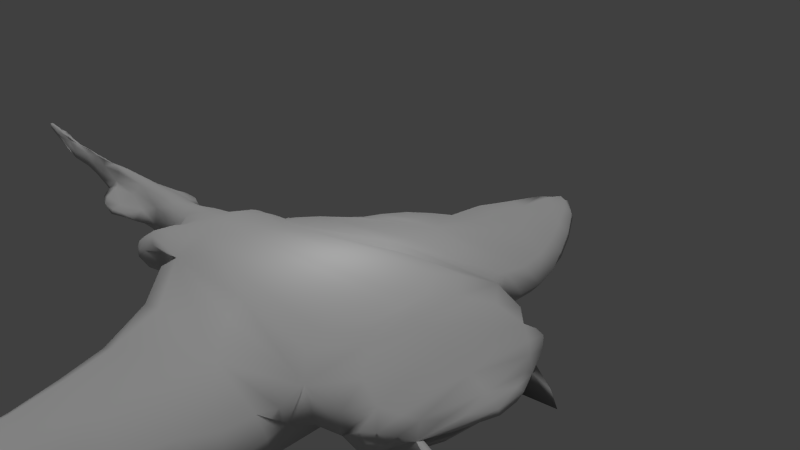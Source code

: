 # Source: manta.blend  (saved by Blender 2.70.0; exported with 4.5.12 LTS)
import bpy
from mathutils import Matrix  # noqa: F401  (used for matrix-valued properties, if any)

bpy.ops.wm.read_factory_settings(use_empty=True)
scene = bpy.context.scene
scene.name = 'Scene'

# ---- collections
col_collection_1 = bpy.data.collections.new('Collection 1'); scene.collection.children.link(col_collection_1)

# ---- materials (node trees are filled in below, after node groups)
mat_skin = bpy.data.materials.new('skin')
mat_skin.alpha_threshold = 0.0
mat_skin.use_transparent_shadow = False
mat_skin.diffuse_color = (0.6, 0.6, 0.6, 1.0)
mat_skin.specular_color = (0.9, 0.9, 0.9)
mat_skin.roughness = 0.5
mat_skin.specular_intensity = 0.0
mat_skin.line_color = (0.0, 0.0, 0.0, 1.0)

# ---- material node trees

# ---- world
world_world = bpy.data.worlds.new('World'); scene.world = world_world
world_world.color = (0.05088, 0.05088, 0.05088)
world_world.use_sun_shadow = False
world_world.sun_shadow_jitter_overblur = 0.0
world_world.cycles.sampling_method = 'MANUAL'
world_world.cycles.sample_map_resolution = 256

# ---- cameras
cam_camera = bpy.data.cameras.new('Camera')
cam_camera.clip_end = 100.0
cam_camera.lens = 35.0
cam_camera.sensor_width = 32.0
cam_camera.sensor_height = 18.0
cam_camera.ortho_scale = 7.314
cam_camera.dof.focus_distance = 0.0
cam_camera.dof.aperture_fstop = 128.0

# ---- lights
light_sun = bpy.data.lights.new('Sun', 'SUN')
light_sun.transmission_factor = 0.0
light_sun.angle = 0.1993
light_sun.energy = 1.0
light_sun.shadow_buffer_clip_start = 0.5
light_sun.shadow_soft_size = 0.1
light_sun.shadow_cascade_max_distance = 1000.0
light_sun.cycles.use_multiple_importance_sampling = False
light_lamp = bpy.data.lights.new('Lamp', 'POINT')
light_lamp.transmission_factor = 0.0
light_lamp.cutoff_distance = 30.0
light_lamp.energy = 100.0
light_lamp.shadow_buffer_clip_start = 1.001
light_lamp.shadow_soft_size = 0.1
light_lamp.shadow_maximum_resolution = 0.006
light_lamp.use_absolute_resolution = True
light_lamp.cycles.use_multiple_importance_sampling = False

# ---- meshes
me_ray = bpy.data.meshes.new('ray')
me_ray.from_pydata([(-0.4154, 1.001, -15.38), (-0.392, 0.8752, -15.54), (-0.4643, 0.8973, -15.72), (-0.4866, 1.005, -15.5), (-0.3413, 0.6896, -15.37), (-0.413, 0.6881, -15.52), (-0.4547, 0.6131, -15.31), (-0.5156, 0.7998, -15.48), (-0.5423, 0.9383, -15.31), (-0.5183, 0.3264, 11.1), (0.327, 0.302, 11.12), (0.3245, 0.4774, 11.49), (-0.7126, 0.5016, 11.34), (1.179, 0.3247, 11.13), (1.37, 0.4978, 11.42), (1.037, 0.6308, 11.62), (0.3262, 0.6398, 11.73), (-0.3812, 0.6325, 11.55), (12.75, -0.8386, 2.76), (13.03, -0.8133, 2.564), (13.42, -0.7139, 2.553), (13.1, -0.826, 2.729), (12.73, -0.6581, 2.984), (13.07, -0.5837, 2.333), (12.76, -0.429, 2.523), (13.17, -0.4692, 2.662), (12.94, -0.4255, 3.083), (13.23, -0.5764, 2.992), (12.98, -0.6066, 3.236), (13.24, -0.7035, 2.827), (12.87, -0.7729, 3.049), (-0.03131, 1.509, 0.803), (0.2517, 1.779, 4.663), (0.4557, 1.848, 5.331), (0.7157, 1.78, 4.317), (0.2721, 1.96, 7.21), (0.6759, 1.998, 7.364), (0.9878, 1.931, 6.386), (-12.5, -0.01841, 3.777), (-12.54, -0.2666, 3.74), (-12.74, -0.2629, 3.898), (-12.65, -0.0329, 3.909), (-12.46, -0.2875, 3.684), (-12.56, -0.4357, 3.926), (-12.52, -0.3957, 4.054), (-12.65, -0.3439, 4.097), (-12.64, -0.3024, 4.21), (-12.76, -0.185, 4.078), (-12.64, -0.02631, 4.126), (-2.486, -0.136, 8.439), (0.2287, -0.4635, 8.625), (0.2601, -0.3692, 9.123), (-2.045, -0.1411, 9.346), (2.915, -0.1855, 8.156), (2.576, -0.1315, 9.143), (2.668, -0.236, 9.705), (0.2963, -0.3263, 9.718), (-2.08, -0.2376, 9.904), (3.747, 0.8393, 8.702), (3.513, 0.5814, 9.464), (3.745, 1.496, 8.256), (3.471, 1.356, 9.419), (2.859, 1.402, 10.1), (3.458, 0.9753, 10.05), (3.408, 0.7952, 10.12), (3.433, 0.5676, 9.859), (3.307, 0.3193, 9.942), (3.279, 0.1386, 9.739), (2.191, 1.866, 8.852), (2.625, 1.734, 9.285), (0.1779, 1.937, 9.075), (1.642, 1.731, 9.587), (-3.228, 1.53, 8.685), (-3.254, 0.6332, 9.125), (-2.949, 0.543, 9.757), (-2.903, 1.27, 9.748), (-2.708, 0.1301, 9.99), (-2.722, 0.3201, 10.19), (-2.861, 0.5592, 10.11), (-2.813, 0.7985, 10.37), (-2.867, 0.9713, 10.31), (-2.285, 1.392, 10.31), (-0.5638, -0.2146, 10.69), (0.47, -0.2323, 10.71), (0.4962, -0.1214, 10.94), (-0.6856, -0.1351, 10.89), (1.463, -0.2127, 10.59), (1.632, -0.1319, 10.77), (1.362, -0.07119, 10.81), (0.4764, -0.03467, 10.96), (-0.4404, -0.07315, 10.9), (0.2868, 1.457, 10.33), (0.3231, 1.289, 10.68), (2.577, 1.217, 10.56), (-1.932, 1.236, 10.75), (-1.615, 1.095, 11.03), (0.343, 1.154, 10.98), (2.301, 1.068, 10.87), (-1.718, -0.04071, 10.56), (0.3672, -0.04422, 10.56), (0.3381, 0.1005, 10.75), (-1.194, 0.2189, 10.84), (2.252, -0.04194, 10.39), (1.693, 0.2151, 10.81), (2.873, 0.1924, 10.65), (2.284, 0.5589, 11.0), (2.98, 0.3317, 10.42), (2.805, 0.5216, 10.67), (3.047, 0.7066, 10.6), (2.921, 0.8496, 10.75), (1.797, 0.9212, 11.17), (1.227, 0.8912, 11.43), (1.371, 0.7413, 11.55), (0.3417, 1.051, 11.25), (-1.113, 0.9384, 11.22), (-0.5585, 0.8988, 11.41), (0.3323, 0.9455, 11.48), (-2.236, 0.8812, 10.96), (-1.779, 0.5742, 11.08), (-2.361, 0.7344, 10.84), (-2.107, 0.5442, 10.87), (-2.249, 0.3469, 10.65), (-2.156, 0.2017, 10.97), (-0.7082, 0.7452, 11.49), (-2.185, 1.044, -0.03653), (-2.66, 0.8523, -0.1733), (-4.022, 0.8035, 1.539), (-4.092, 1.234, 2.708), (-3.049, 0.3547, 0.2866), (-4.071, 0.3189, 1.64), (-5.788, 0.1145, 2.677), (-5.77, 0.591, 2.605), (-5.824, 1.034, 3.435), (-2.06, -0.8591, 0.6488), (-2.764, -0.6654, 3.106), (-4.269, -0.464, 3.845), (-4.08, -0.5126, 2.553), (-3.419, -0.6117, 4.689), (-4.576, -0.302, 5.625), (-6.036, -0.242, 5.824), (-5.926, -0.4718, 4.444), (-5.835, -0.6352, 3.407), (-3.738, 0.6464, 8.656), (-3.973, -0.144, 8.564), (-3.943, 1.241, 8.685), (-4.44, 1.147, 8.438), (-4.382, 0.6086, 8.781), (-4.379, 0.08754, 8.756), (-2.994, 1.368, 4.655), (-4.29, 1.453, 6.252), (-5.937, 1.177, 5.933), (-6.164, 1.007, 7.87), (-5.291, 0.99, 8.25), (1.444, 1.215, 0.2997), (0.7333, 1.342, -0.6264), (0.4095, 1.404, -0.3754), (0.703, 1.444, 0.8286), (0.0609, 1.472, -0.9146), (0.01502, 1.463, -0.4407), (-2.272, 1.5, 4.242), (-1.713, 1.355, 0.8292), (-2.464, 1.711, 7.64), (-1.922, 1.895, 7.356), (-1.734, 1.68, 4.126), (-1.487, 1.506, 1.675), (-1.75, 1.775, 9.101), (-1.46, 1.91, 8.724), (0.1661, 2.021, 8.634), (0.1763, 2.059, 8.369), (-1.123, 2.017, 8.418), (2.948, 1.358, 4.506), (2.828, 1.628, 5.495), (2.933, 1.815, 7.693), (2.121, 1.636, 4.312), (2.303, 1.902, 7.218), (-0.9526, 1.759, 4.05), (-0.8803, 1.506, 0.8903), (-1.104, 1.982, 7.158), (-0.491, 1.938, 6.44), (-0.2456, 1.795, 4.342), (-0.6008, 2.05, 8.191), (0.2293, 2.046, 8.17), (-0.1265, 1.998, 7.383), (1.344, 1.698, 3.948), (1.546, 1.967, 7.037), (0.06844, 1.848, 5.331), (3.199, 1.445, 4.134), (2.385, 0.975, 0.7915), (4.112, 1.288, 7.741), (4.615, 1.305, 7.703), (4.002, 1.238, 4.056), (3.009, 1.015, 0.3961), (4.215, 0.6383, 8.004), (4.056, 0.3342, 7.799), (4.749, 0.148, 7.781), (4.808, 0.7289, 8.269), (2.648, -0.3762, 5.652), (3.532, -0.05768, 6.181), (2.669, -0.4843, 4.04), (3.129, -0.1375, 4.069), (4.02, -0.1888, 4.289), (4.446, -0.1802, 6.284), (2.801, -0.7843, 0.6478), (2.956, -0.4161, -0.02206), (3.584, -0.2095, 0.439), (3.793, -0.5775, 1.906), (3.178, 0.008161, -0.4045), (3.628, 0.2428, 0.0875), (4.289, 0.1041, 0.5918), (4.156, -0.1627, 1.049), (4.185, -0.3226, 1.827), (5.247, 1.223, 4.038), (3.929, 1.121, 1.652), (5.707, 1.042, 7.512), (7.164, 0.7068, 6.893), (7.119, 0.8395, 4.772), (7.348, 0.6329, 3.631), (6.041, 0.9246, 3.363), (5.436, 1.077, 2.93), (4.829, 1.155, 2.632), (4.215, 1.041, 1.808), (5.887, 0.5405, 8.016), (5.91, 0.09076, 7.641), (7.269, -0.01748, 7.152), (7.202, 0.32, 7.416), (5.742, -0.2005, 6.446), (5.463, -0.1664, 4.897), (7.187, -0.2182, 5.216), (7.238, -0.269, 6.287), (8.803, 0.4092, 3.344), (8.812, 0.3431, 2.393), (7.413, 0.4116, 2.422), (10.35, 0.09315, 3.156), (10.35, 0.1124, 2.522), (10.36, -0.2617, 2.171), (8.827, -0.05327, 2.03), (7.521, 0.08204, 1.954), (8.677, 0.3835, 6.034), (8.766, 0.4757, 4.476), (10.35, 0.08333, 4.979), (10.34, 0.1444, 3.948), (8.762, -0.1635, 6.454), (8.671, 0.1091, 6.513), (10.36, -0.3233, 5.454), (10.35, -0.09943, 5.425), (7.38, -0.457, 3.7), (8.86, -0.5507, 3.873), (8.832, -0.4106, 4.332), (7.12, -0.4513, 4.307), (10.4, -0.6175, 3.672), (10.39, -0.6692, 3.984), (10.37, -0.6292, 4.374), (8.793, -0.5521, 4.913), (6.512, 0.7113, 2.248), (5.627, 0.9321, 1.983), (6.304, 0.07745, 1.622), (5.421, 0.3403, 1.376), (4.833, 0.9594, 1.576), (4.276, 0.9192, 1.28), (4.906, 0.5286, 1.083), (10.39, -0.4651, 2.837), (11.88, -0.6849, 2.667), (11.9, -0.8009, 3.13), (11.87, -0.5176, 2.595), (11.95, -0.1814, 3.267), (11.88, -0.2236, 2.763), (12.03, -0.2245, 3.824), (12.07, -0.3544, 4.151), (12.07, -0.5153, 4.213), (10.36, -0.5067, 4.926), (12.02, -0.6514, 3.921), (11.97, -0.7539, 3.578), (-7.254, 0.5853, 3.236), (-7.284, 0.9163, 3.861), (-7.261, 0.1439, 3.298), (-8.707, 0.03227, 3.599), (-8.7, 0.4181, 3.537), (-8.708, 0.7074, 4.022), (-7.341, -0.4633, 4.735), (-7.311, -0.5021, 3.921), (-7.379, -0.1717, 5.799), (-8.737, 0.01935, 5.54), (-8.743, -0.297, 4.756), (-8.746, -0.5041, 4.152), (-6.349, -0.2253, 8.24), (-6.271, 0.2132, 8.382), (-7.408, 0.3, 8.006), (-7.488, -0.158, 7.699), (-7.379, 0.8455, 7.381), (-8.696, 0.6505, 6.702), (-8.704, 0.1883, 7.187), (-8.686, -0.1747, 7.171), (-7.371, 1.027, 5.737), (-8.73, 0.8038, 5.477), (-10.34, 0.1963, 3.567), (-10.34, 0.4336, 3.908), (-10.34, -0.1201, 3.629), (-11.73, -0.321, 3.585), (-11.72, -0.07129, 3.624), (-11.72, 0.1162, 3.835), (-10.37, -0.2849, 4.498), (-10.38, -0.5569, 4.11), (-10.34, -0.01207, 4.993), (-11.34, -0.0006739, 4.745), (-11.74, -0.458, 4.351), (-11.76, -0.6681, 4.117), (-10.24, 0.03517, 6.289), (-10.34, -0.2448, 6.125), (-10.24, 0.3933, 5.948), (-11.76, 0.09257, 5.099), (-11.59, -0.1661, 5.31), (-11.75, -0.3823, 5.206), (-10.06, 0.5126, 4.915), (-11.74, 0.1788, 4.467), (-5.427, 0.2438, 8.661), (-5.205, -0.1736, 8.525), (-12.24, -0.1796, 3.649), (-12.26, -0.02699, 3.76), (-12.24, -0.3831, 3.711), (-12.26, -0.3431, 4.35), (-12.28, -0.5621, 4.135), (-11.72, -0.3415, 4.896), (-12.38, -0.4042, 4.495), (-12.42, -0.2278, 4.543), (-12.4, -0.03903, 4.431), (-12.33, 0.02388, 4.096), (-0.1821, -0.9116, -0.2278), (-0.1168, -1.083, 0.06695), (-1.023, -1.024, 1.238), (1.64, -0.7006, 0.1154), (0.7602, -1.091, 0.9508), (-0.1505, -1.083, 1.869), (2.141, -0.614, 2.431), (1.429, -0.5842, 4.035), (1.257, -0.7806, 7.205), (0.06839, -0.8794, 6.441), (-0.1707, -1.043, 4.125), (-3.063, -0.5018, 6.117), (-1.739, -0.8806, 4.336), (-1.049, -0.7696, 7.35), (-2.684, -0.09043, 0.1518), (-2.219, 0.2325, -0.8072), (-1.63, -0.3191, -0.859), (-2.158, 0.806, -1.094), (-2.499, 0.7533, -1.7), (-2.56, 0.3586, -1.648), (-2.365, -0.009933, -1.915), (-1.425, 1.278, -0.6739), (-1.86, 1.28, -1.193), (-2.176, 1.17, -1.198), (-0.96, 1.377, -0.7634), (-1.476, 1.366, -1.247), (-1.618, 1.303, -1.756), (-1.911, 1.258, -1.75), (-2.173, 1.155, -1.752), (2.254, 0.7388, -0.5379), (2.052, 0.8975, -0.731), (2.635, 0.7152, -0.6404), (2.575, 0.5067, -1.124), (3.024, 0.3879, -0.001483), (2.842, 0.4155, -0.6746), (2.956, 0.09968, -0.65), (2.785, 0.2578, -0.9925), (2.712, 0.5131, -1.121), (2.395, -0.8081, 0.4055), (2.393, -0.6451, -0.4352), (2.582, -0.5103, -0.4916), (1.784, -0.7639, -0.8203), (2.348, -0.2378, -1.324), (-0.1438, -0.5536, -1.144), (-1.425, -0.2586, -1.934), (-1.142, -0.2636, -2.067), (0.00248, -0.46, -1.847), (0.9549, -0.2912, -1.952), (1.393, -0.4007, -1.648), (-1.048, 1.179, -1.847), (-0.5217, 1.33, -1.876), (-0.487, 1.2, -2.419), (-0.8586, 0.921, -2.381), (-0.02542, 1.333, -1.868), (0.005397, 1.224, -2.468), (0.01591, 1.128, -3.104), (-0.4297, 1.085, -3.033), (-0.7634, 0.7874, -2.972), (1.018, 0.9307, -1.885), (1.413, 0.3179, -2.023), (1.035, 0.2733, -2.506), (0.8784, 0.7865, -2.488), (0.8094, -0.2121, -2.512), (0.608, -0.2333, -3.149), (0.8265, 0.2003, -3.171), (0.7055, 0.6623, -3.16), (0.04138, -0.4367, -2.483), (-0.7356, -0.3035, -2.437), (-0.6509, -0.371, -2.992), (-0.07012, -0.4653, -3.07), (-1.003, 0.4057, -2.066), (-0.9886, 0.2844, -2.395), (-0.8762, 0.1744, -2.958), (-0.5514, 1.082, -3.635), (-0.8428, 0.7847, -3.599), (-0.1569, 1.13, -3.674), (-0.09086, 1.102, -4.677), (-0.4235, 1.041, -4.675), (-0.7308, 0.7628, -4.539), (0.6624, 0.1518, -3.698), (0.5592, 0.6437, -3.697), (0.4621, -0.2938, -3.684), (0.5313, -0.4535, -4.511), (0.531, 4.53e-05, -4.109), (0.5831, 0.6057, -4.513), (-0.1388, -0.4877, -3.643), (-0.7396, -0.3525, -3.601), (-0.6732, -0.4084, -4.536), (-0.06362, -0.5134, -4.661), (-0.8403, 0.1891, -3.592), (-0.8152, 0.1225, -4.126), (-0.3783, 0.8861, -6.585), (-0.569, 0.7037, -6.575), (-0.1246, 0.9959, -6.598), (-0.3547, 0.9945, -8.836), (-0.3796, 0.7763, -8.556), (-0.5199, 0.438, -8.639), (1.418, 0.07513, -5.793), (1.418, -0.1002, -5.618), (1.4, -0.1425, -6.581), (1.447, 0.01469, -6.591), (1.234, -0.1475, -5.855), (1.152, -0.2382, -6.614), (1.023, -0.2201, -7.397), (1.131, -0.1137, -7.584), (1.206, -0.03973, -7.431), (-0.1064, -0.4751, -6.592), (0.3053, -0.4054, -6.626), (-0.5227, -0.4513, -6.577), (-0.6378, -0.2996, -8.637), (-0.1951, -0.3156, -8.591), (0.1188, -0.1332, -8.785), (-1.456, 0.141, -5.804), (-1.622, 0.3078, -5.619), (-1.706, 0.1249, -6.45), (-1.415, -0.0418, -6.482), (-1.587, 0.4133, -5.739), (-1.617, 0.2928, -6.451), (-1.614, 0.251, -7.198), (-1.552, 0.1451, -7.314), (-1.303, 0.01678, -7.174), (-0.4702, 0.6853, -9.778), (-0.5661, 0.4179, -9.75), (-0.3887, 0.9093, -9.876), (-0.4073, 0.8796, -10.67), (-0.483, 0.7054, -10.63), (-0.5596, 0.5022, -10.61), (-0.3441, 0.3736, -12.49), (-0.2945, 0.4795, -13.3), (-0.2714, 0.5672, -13.23), (-0.2807, 0.5045, -12.39), (-0.3241, 0.5356, -14.07), (-0.3009, 0.5952, -14.0), (-0.3189, 0.6954, -14.07), (-0.2908, 0.6956, -13.3), (-0.3204, 0.7045, -12.5), (-0.6676, 0.3053, -12.42), (-0.5698, 0.3816, -13.23), (-0.4499, 0.3783, -13.19), (-0.4801, 0.27, -12.34), (-0.5368, 0.4639, -14.01), (-0.4563, 0.4484, -13.95), (-0.3976, 0.4865, -14.04), (-0.3561, 0.4276, -13.28), (-0.6488, 0.5893, -12.3), (-0.5876, 0.6576, -13.15), (-0.6553, 0.5529, -13.15), (-0.6739, 0.4429, -12.3), (-0.5683, 0.721, -13.96), (-0.5717, 0.6095, -13.92), (-0.5993, 0.578, -13.99), (-0.6369, 0.4092, -13.22), (-2.563, 0.4305, -2.082), (-2.51, 0.2833, -2.305), (-2.496, 0.6646, -2.133), (-2.421, 0.5144, -2.48), (-1.901, 1.116, -2.167), (-2.139, 1.036, -2.17), (-1.648, 1.115, -2.157), (-1.599, 0.8571, -2.52), (-1.844, 0.8831, -2.54), (-2.082, 0.8371, -2.538), (-1.154, 0.4649, -2.076), (-1.208, 0.8315, -2.126), (-1.169, 0.1684, -2.282), (-1.217, 0.5257, -2.449), (-1.768, 0.01126, -2.689), (-1.358, -0.008296, -2.658), (-2.186, 0.1157, -2.69), (-2.034, 0.3254, -3.079), (-1.7, 0.2848, -3.127), (-1.393, 0.2941, -3.034), (-2.369, 0.2429, -2.651), (-2.265, 0.3998, -2.872), (-1.751, 0.5908, -2.968), (-2.011, 0.585, -2.948), (-1.502, 0.5849, -2.913), (-1.202, 0.1192, -2.609), (-1.245, 0.3691, -2.82), (1.333, 1.084, -1.555), (1.586, 1.025, -1.434), (1.78, 0.8493, -1.858), (1.574, 0.86, -1.939), (1.854, 0.9049, -1.34), (1.985, 0.7627, -1.776), (2.088, 0.5814, -2.3), (1.9, 0.6276, -2.384), (1.703, 0.6057, -2.451), (2.515, 0.1006, -1.43), (2.438, 0.375, -1.588), (2.767, 0.1226, -1.135), (2.52, -0.01645, -1.731), (2.542, 0.2498, -1.984), (1.055, 0.3217, -2.121), (1.115, 0.03301, -2.314), (1.207, 0.6248, -2.057), (1.369, 0.3105, -2.498), (2.108, 0.3119, -2.781), (1.88, 0.3101, -2.825), (2.3, 0.3098, -2.672), (2.421, 0.02684, -2.733), (2.179, -0.00506, -2.889), (1.871, 0.02617, -2.93), (2.43, -0.05457, -2.228), (2.469, 0.1218, -2.498), (2.315, -0.1845, -2.292), (1.964, -0.2303, -2.429), (1.602, -0.1895, -2.559), (1.452, -0.05991, -2.603), (1.627, 0.1206, -2.816), (-1.083, 1.35, -0.3313), (-0.6086, 1.409, -0.3943), (1.099, 1.202, -1.125), (0.9576, 1.288, -1.226), (1.696, 1.06, -0.8942), (0.5188, 1.219, -1.873), (0.4978, 1.095, -2.483), (0.365, 0.9793, -3.14), (0.2497, 0.9766, -3.691), (0.26, 0.9587, -4.669), (0.1413, 0.8742, -6.607), (0.3673, 0.6605, -6.63), (0.1473, 0.5791, -8.791), (-0.01661, 0.8289, -8.628), (-0.2028, 0.7845, -9.854), (-0.3161, 0.9224, -9.897), (-0.1069, 0.5749, -9.882), (-0.1878, 0.6253, -10.71), (-0.2596, 0.7849, -10.69), (-0.3387, 0.8857, -10.69), (-0.4007, 0.8524, -12.36), (-0.3724, 0.871, -13.2), (-0.4023, 0.8926, -13.19), (-0.437, 0.8799, -12.35), (-0.3961, 0.8892, -14.01), (-0.2627, 0.8946, -13.98), (-0.4444, 0.9137, -14.03), (-0.4404, 0.91, -13.26), (-0.5069, 0.8895, -12.45), (0.1546, -0.6533, 8.361), (-4.561, -0.2884, 7.726), (-6.125, -0.3113, 7.38), (-7.43, -0.3079, 6.988), (-8.744, -0.1417, 6.448), (-10.34, -0.1296, 5.613), (2.695, -0.7138, 2.025), (3.527, -0.3857, 2.461), (5.076, -0.1749, 3.439), (4.832, -0.1863, 2.797), (5.454, -0.2733, 3.36), (6.032, -0.4552, 3.679), (8.768, -0.5157, 5.681), (11.93, -0.8138, 3.329), (1.838, 1.967, 8.515), (1.487, 2.031, 8.27), (1.059, 2.05, 8.115), (-2.133, 1.657, 9.541), (-1.188, 1.712, 9.71), (0.2388, 1.658, 9.887), (0.7806, 0.004025, -4.429), (0.6571, 0.4585, -4.993), (0.7108, -0.2459, -4.993), (0.8789, -0.1422, -5.237), (0.9784, -0.005246, -4.724), (0.9232, 0.3582, -5.207), (0.5014, -0.2872, -6.684), (0.2429, -0.02779, -8.372), (0.3655, 0.001573, -8.193), (0.6394, -0.1991, -6.717), (-0.02865, 0.3033, -9.237), (0.04245, 0.2367, -8.928), (0.2429, 0.4402, -8.372), (0.4098, 0.3173, -8.216), (0.3103, 0.1846, -8.702), (0.5014, 0.4944, -6.684), (0.6984, 0.345, -6.712), (1.234, -0.01866, -5.06), (1.263, 0.1247, -5.401), (1.086, -0.2236, -5.522), (0.8771, -0.2199, -6.676), (0.6783, -0.1064, -7.823), (0.7071, 0.1014, -8.272), (0.8552, 0.1468, -7.917), (1.113, 0.1811, -6.658), (-0.8984, 0.1549, -4.404), (-0.8569, -0.1628, -4.947), (-0.8569, 0.6295, -4.947), (-1.042, 0.5441, -5.1), (-1.065, 0.1775, -4.633), (-1.01, -0.01227, -5.131), (-0.7324, 0.6075, -6.576), (-0.657, 0.3948, -8.202), (-0.8086, 0.4164, -8.02), (-0.9308, 0.5071, -6.561), (-0.6891, 0.1432, -9.056), (-0.662, 0.1971, -8.745), (-0.657, -0.08576, -8.202), (-0.8263, 0.03555, -7.999), (-0.9286, 0.2346, -8.492), (-0.7324, -0.2889, -6.576), (-0.8886, -0.1286, -6.567), (-1.372, 0.2431, -5.026), (-1.273, 0.1136, -5.458), (-1.399, 0.4888, -5.338), (-1.313, 0.3606, -6.504), (-1.325, 0.3561, -7.562), (-1.31, 0.207, -8.004), (-1.107, 0.0961, -7.589), (-1.144, -0.111, -6.528), (3.74, 0.9708, 0.9876), (8.851, -0.5007, 2.958), (7.346, -0.4383, 2.978), (6.333, -0.2984, 2.998), (5.442, -0.06755, 2.199), (4.909, 0.09731, 1.088), (12.34, -0.3492, 2.296), (2.904, -0.2354, -0.5761), (-4.052, -0.1857, 1.898), (-5.799, -0.3671, 2.881), (-7.283, -0.2975, 3.484), (-8.729, -0.1834, 3.786), (-10.37, -0.4366, 3.816), (-11.74, -0.5714, 3.873), (-12.27, -0.4994, 3.897), (2.109, 0.7307, -1.285), (2.19, 0.6002, -1.695), (2.248, 0.4671, -2.206), (1.516, 0.5154, -2.496), (1.369, 0.7947, -2.02), (1.127, 1.075, -1.687), (2.38, 0.3041, -2.521), (1.693, 0.3042, -2.781), (2.041, 0.8865, -0.9379), (0.535, 1.289, -1.477), (-0.07548, 1.41, -1.405), (-0.5464, 1.446, -0.8493), (-1.092, 1.406, -1.285), (-0.7508, 1.416, -1.349), (-1.326, 1.286, -1.757), (-2.372, 1.001, -1.773), (-2.356, 1.058, -1.34), (-1.395, 1.034, -2.148), (-1.378, 0.7591, -2.485), (-2.285, 0.719, -2.512), (-2.346, 0.876, -2.16), (-1.35, 0.5676, -2.794), (-2.198, 0.5673, -2.838), (-0.3402, 1.457, -0.5257), (-0.4943, 1.415, -1.482), (-0.49, 0.8853, -13.24), (-0.533, 0.8051, -13.16), (-0.5734, 0.7694, -12.32), (-0.5096, 0.8888, -14.01), (-0.5322, 0.8246, -13.93), (-0.3518, 0.8338, -14.91), (-0.316, 0.7145, -14.85), (-0.3636, 0.9122, -14.84), (-0.3483, 0.8164, -14.06), (-0.3466, 0.7781, -14.14), (-0.204, 0.6391, -11.55), (-0.1849, 0.4556, -11.55), (-0.1638, 0.4087, -10.72), (-0.2165, 0.2057, -10.7), (-0.2349, 0.2832, -11.54), (-0.3755, 0.5863, -14.9), (-0.4128, 0.548, -14.8), (-0.3219, 0.6048, -14.85), (-0.3676, 0.5214, -14.13), (-0.3849, 0.1856, -11.5), (-0.3745, 0.08671, -10.66), (-0.5325, 0.09862, -10.62), (-0.5349, 0.2002, -11.47), (-0.5395, 0.6717, -14.84), (-0.5717, 0.7607, -14.76), (-0.4937, 0.5573, -14.78), (-0.58, 0.528, -14.07), (-0.5849, 0.3642, -11.45), (-0.5851, 0.2885, -10.6), (-0.5595, 0.539, -11.46), (-0.3112, 0.7807, -13.29), (-0.3305, 0.8201, -13.21), (-0.3466, 0.7857, -12.37), (-0.2979, 0.8443, -13.99), (-0.4839, 0.9916, -14.86), (-0.4286, 0.9839, -14.81), (-0.5141, 0.9528, -14.77), (-0.4895, 0.9237, -14.09), (-0.3503, 0.8506, -11.5), (-0.3599, 0.8814, -11.5), (-0.3842, 0.926, -10.73), (-0.3244, 0.8505, -11.51), (0.3848, -0.2906, 10.27), (-1.229, -0.2614, 10.41), (2.009, -0.2595, 10.25), (2.843, -0.1437, 10.08), (2.395, -0.1686, 10.41), (1.785, -0.07834, 10.61), (0.4233, -0.04911, 10.73), (-0.9485, -0.08025, 10.73), (-2.172, -0.1432, 10.3), (-1.587, -0.1711, 10.59), (-2.406, 0.03507, 10.28), (-2.477, 0.2519, 10.39), (-2.644, 1.049, 10.7), (-2.616, 0.8432, 10.64), (3.286, 1.027, 10.46), (3.258, 0.8247, 10.39), (3.034, 0.03063, 10.04), (3.111, 0.2437, 10.15), (-2.819, 0.5757, 10.36), (-2.785, 0.6928, 10.5), (-2.74, 0.4614, 10.41), (-2.676, 0.5812, 10.63), (-2.572, 0.3954, 10.5), (-2.475, 0.4674, 10.68), (-2.403, 0.553, 10.79), (-2.529, 0.6584, 10.77), (-2.651, 0.7333, 10.64), (3.417, 0.5713, 10.11), (3.356, 0.4544, 10.16), (3.406, 0.6843, 10.25), (3.33, 0.5679, 10.37), (3.299, 0.7171, 10.39), (3.209, 0.6366, 10.51), (3.097, 0.5309, 10.53), (3.153, 0.4515, 10.42), (3.215, 0.3851, 10.25), (-0.4833, 0.7454, -11.48), (-0.2615, 0.7702, -11.53), (-0.07492, 0.296, -9.891), (-0.1403, 0.03488, -9.872), (-0.3365, -0.1216, -9.816), (-0.5326, -0.1106, -9.76), (-0.598, 0.1309, -9.741), (-0.4002, 0.9862, -10.1), (-0.2692, 0.6075, -14.64), (-0.417, 0.4861, -14.58), (-0.5881, 0.8641, -14.69), (-0.5875, 0.7557, -14.55), (-0.3842, 0.9578, -14.75), (-0.3703, 0.929, -14.61), (-0.5871, 0.8678, -14.56), (-0.5156, 0.7979, -13.51), (-0.3025, 0.5032, -13.51), (-0.6402, 0.4643, -13.43), (-0.3384, 0.8967, -14.62), (-0.5068, 0.9481, -13.46), (0.328, 0.8022, 11.68), (4.91, 0.5284, 1.141), (-1.506, 0.5954, 11.16), (-1.539, -0.04075, 10.55), (-1.779, 0.5742, 11.08), (-1.852, 0.2563, 11.62), (-1.015, 0.2189, 10.83), (-1.539, -0.02599, 11.29), (-1.6, 0.5741, 11.07), (-1.641, 0.2017, 12.3), (2.486, 0.07523, 11.15), (1.947, 0.2585, 12.17), (2.301, 0.3756, 11.64), (2.604, 0.02043, 10.89), (2.722, 0.275, 10.95), (2.601, 0.1913, 11.32)], [(259, 774), (118, 775), (101, 779)], [(0, 1, 2), (3, 0, 2), (4, 5, 2), (2, 1, 4), (6, 7, 2), (2, 5, 6), (8, 3, 2), (2, 7, 8), (9, 10, 11), (11, 12, 9), (13, 14, 11), (11, 10, 13), (15, 16, 11), (11, 14, 15), (17, 12, 11), (11, 16, 17), (18, 19, 20), (20, 21, 18), (22, 23, 20), (20, 19, 22), (24, 25, 20), (20, 23, 24), (26, 27, 20), (20, 25, 26), (28, 29, 20), (20, 27, 28), (30, 21, 20), (20, 29, 30), (31, 32, 33), (33, 34, 31), (35, 36, 33), (33, 32, 35), (37, 34, 33), (33, 36, 37), (38, 39, 40), (40, 41, 38), (42, 43, 40), (40, 39, 42), (44, 45, 40), (40, 43, 44), (46, 47, 40), (40, 45, 46), (48, 41, 40), (40, 47, 48), (49, 50, 51), (51, 52, 49), (53, 54, 51), (51, 50, 53), (55, 56, 51), (51, 54, 55), (57, 52, 51), (51, 56, 57), (53, 58, 59), (59, 54, 53), (60, 61, 59), (59, 58, 60), (62, 63, 59), (59, 61, 62), (64, 65, 59), (59, 63, 64), (66, 67, 59), (59, 65, 66), (55, 54, 59), (59, 67, 55), (60, 68, 69), (69, 61, 60), (70, 71, 69), (69, 68, 70), (62, 61, 69), (69, 71, 62), (72, 73, 74), (74, 75, 72), (49, 52, 74), (74, 73, 49), (57, 76, 74), (74, 52, 57), (77, 78, 74), (74, 76, 77), (79, 80, 74), (74, 78, 79), (81, 75, 74), (74, 80, 81), (82, 83, 84), (84, 85, 82), (86, 87, 84), (84, 83, 86), (88, 89, 84), (84, 87, 88), (90, 85, 84), (84, 89, 90), (62, 91, 92), (92, 93, 62), (81, 94, 92), (92, 91, 81), (95, 96, 92), (92, 94, 95), (97, 93, 92), (92, 96, 97), (98, 99, 100), (100, 101, 98), (102, 103, 100), (100, 99, 102), (13, 10, 100), (100, 103, 13), (9, 101, 100), (100, 10, 9), (102, 783, 784), (105, 103, 102, 784), (106, 107, 105), (105, 785, 787, 104, 106), (108, 109, 105), (105, 107, 108), (97, 110, 105), (105, 109, 97), (111, 112, 105), (105, 110, 111), (15, 14, 105), (105, 112, 15), (13, 103, 105), (105, 14, 13), (97, 96, 113), (113, 110, 97), (95, 114, 113), (113, 96, 95), (115, 116, 113), (113, 114, 115), (111, 110, 113), (113, 116, 111), (95, 117, 118), (118, 114, 95), (119, 120, 118), (118, 117, 119), (121, 122, 118), (118, 120, 121), (98, 101, 118), (118, 122, 778, 777), (9, 12, 118), (118, 101, 9), (17, 123, 118), (118, 12, 17), (115, 114, 118), (118, 123, 115), (124, 125, 126), (126, 127, 124), (128, 129, 126), (126, 125, 128), (130, 131, 126), (126, 129, 130), (132, 127, 126), (126, 131, 132), (133, 134, 135), (135, 136, 133), (137, 138, 135), (135, 134, 137), (139, 140, 135), (135, 138, 139), (141, 136, 135), (135, 140, 141), (49, 73, 142), (142, 143, 49), (72, 144, 142), (142, 73, 72), (145, 146, 142), (142, 144, 145), (147, 143, 142), (142, 146, 147), (72, 148, 149), (149, 144, 72), (124, 127, 149), (149, 148, 124), (132, 150, 149), (149, 127, 132), (151, 152, 149), (149, 150, 151), (145, 144, 149), (149, 152, 145), (153, 154, 155), (155, 156, 153), (157, 158, 155), (155, 154, 157), (31, 156, 155), (155, 158, 31), (124, 148, 159), (159, 160, 124), (72, 161, 159), (159, 148, 72), (162, 163, 159), (159, 161, 162), (164, 160, 159), (159, 163, 164), (72, 165, 166), (166, 161, 72), (70, 167, 166), (166, 165, 70), (168, 169, 166), (166, 167, 168), (162, 161, 166), (166, 169, 162), (60, 170, 171), (171, 172, 60), (153, 173, 171), (171, 170, 153), (174, 172, 171), (171, 173, 174), (164, 163, 175), (175, 176, 164), (162, 177, 175), (175, 163, 162), (178, 179, 175), (175, 177, 178), (31, 176, 175), (175, 179, 31), (162, 169, 180), (180, 177, 162), (168, 181, 180), (180, 169, 168), (35, 182, 180), (180, 181, 35), (178, 177, 180), (180, 182, 178), (174, 173, 183), (183, 184, 174), (153, 156, 183), (183, 173, 153), (31, 34, 183), (183, 156, 31), (37, 184, 183), (183, 34, 37), (31, 179, 185), (185, 32, 31), (178, 182, 185), (185, 179, 178), (35, 32, 185), (185, 182, 35), (153, 170, 186), (186, 187, 153), (60, 188, 186), (186, 170, 60), (189, 190, 186), (186, 188, 189), (191, 187, 186), (186, 190, 191), (60, 58, 192), (192, 188, 60), (53, 193, 192), (192, 58, 53), (194, 195, 192), (192, 193, 194), (189, 188, 192), (192, 195, 189), (53, 196, 197), (197, 193, 53), (198, 199, 197), (197, 196, 198), (200, 201, 197), (197, 199, 200), (194, 193, 197), (197, 201, 194), (202, 203, 204), (204, 205, 202), (206, 207, 204), (204, 203, 206), (208, 209, 204), (204, 207, 208), (210, 205, 204), (204, 209, 210), (191, 190, 211), (211, 212, 191), (189, 213, 211), (211, 190, 189), (214, 215, 211), (211, 213, 214), (216, 217, 211), (211, 215, 216), (218, 219, 211), (211, 217, 218), (220, 212, 211), (211, 219, 220), (189, 195, 221), (221, 213, 189), (194, 222, 221), (221, 195, 194), (223, 224, 221), (221, 222, 223), (214, 213, 221), (221, 224, 214), (194, 201, 225), (225, 222, 194), (200, 226, 225), (225, 201, 200), (227, 228, 225), (225, 226, 227), (223, 222, 225), (225, 228, 223), (216, 229, 230), (230, 231, 216), (232, 233, 230), (230, 229, 232), (234, 235, 230), (230, 233, 234), (236, 231, 230), (230, 235, 236), (214, 237, 238), (238, 215, 214), (239, 240, 238), (238, 237, 239), (232, 229, 238), (238, 240, 232), (216, 215, 238), (238, 229, 216), (223, 241, 242), (242, 224, 223), (243, 244, 242), (242, 241, 243), (239, 237, 242), (242, 244, 239), (214, 224, 242), (242, 237, 214), (245, 246, 247), (247, 248, 245), (249, 250, 247), (247, 246, 249), (251, 252, 247), (247, 250, 251), (227, 248, 247), (247, 252, 227), (218, 217, 253), (253, 254, 218), (216, 231, 253), (253, 217, 216), (236, 255, 253), (253, 231, 236), (256, 254, 253), (253, 255, 256), (220, 219, 257), (257, 258, 220), (218, 254, 257), (257, 219, 218), (256, 259, 257), (257, 254, 256), (208, 258, 257), (257, 259, 208), (249, 260, 261), (261, 262, 249), (234, 263, 261), (261, 260, 234), (22, 19, 261), (261, 263, 22), (18, 262, 261), (261, 19, 18), (232, 240, 264), (264, 265, 232), (239, 266, 264), (264, 240, 239), (26, 25, 264), (264, 266, 26), (24, 265, 264), (264, 25, 24), (239, 244, 267), (267, 266, 239), (243, 268, 267), (267, 244, 243), (28, 27, 267), (267, 268, 28), (26, 266, 267), (267, 27, 26), (243, 269, 270), (270, 268, 243), (251, 271, 270), (270, 269, 251), (30, 29, 270), (270, 271, 30), (28, 268, 270), (270, 29, 28), (132, 131, 272), (272, 273, 132), (130, 274, 272), (272, 131, 130), (275, 276, 272), (272, 274, 275), (277, 273, 272), (272, 276, 277), (141, 140, 278), (278, 279, 141), (139, 280, 278), (278, 140, 139), (281, 282, 278), (278, 280, 281), (283, 279, 278), (278, 282, 283), (284, 285, 286), (286, 287, 284), (151, 288, 286), (286, 285, 151), (289, 290, 286), (286, 288, 289), (291, 287, 286), (286, 290, 291), (151, 150, 292), (292, 288, 151), (132, 273, 292), (292, 150, 132), (277, 293, 292), (292, 273, 277), (289, 288, 292), (292, 293, 289), (277, 276, 294), (294, 295, 277), (275, 296, 294), (294, 276, 275), (297, 298, 294), (294, 296, 297), (299, 295, 294), (294, 298, 299), (283, 282, 300), (300, 301, 283), (281, 302, 300), (300, 282, 281), (303, 304, 300), (300, 302, 303), (305, 301, 300), (300, 304, 305), (291, 290, 306), (306, 307, 291), (289, 308, 306), (306, 290, 289), (309, 310, 306), (306, 308, 309), (311, 307, 306), (306, 310, 311), (289, 293, 312), (312, 308, 289), (277, 295, 312), (312, 293, 277), (299, 313, 312), (312, 295, 299), (309, 308, 312), (312, 313, 309), (145, 152, 314), (314, 146, 145), (151, 285, 314), (314, 152, 151), (284, 315, 314), (314, 285, 284), (147, 146, 314), (314, 315, 147), (299, 298, 316), (316, 317, 299), (297, 318, 316), (316, 298, 297), (42, 39, 316), (316, 318, 42), (38, 317, 316), (316, 39, 38), (305, 304, 319), (319, 320, 305), (303, 321, 319), (319, 304, 303), (311, 322, 319), (319, 321, 311), (46, 45, 319), (319, 322, 46), (44, 320, 319), (319, 45, 44), (311, 310, 323), (323, 322, 311), (309, 324, 323), (323, 310, 309), (48, 47, 323), (323, 324, 48), (46, 322, 323), (323, 47, 46), (309, 313, 325), (325, 324, 309), (299, 317, 325), (325, 313, 299), (38, 41, 325), (325, 317, 38), (48, 324, 325), (325, 41, 48), (133, 326, 327), (327, 328, 133), (329, 330, 327), (327, 326, 329), (331, 328, 327), (327, 330, 331), (329, 332, 333), (333, 330, 329), (198, 196, 333), (333, 332, 198), (53, 334, 333), (333, 196, 53), (335, 336, 333), (333, 334, 335), (331, 330, 333), (333, 336, 331), (49, 337, 338), (338, 339, 49), (137, 134, 338), (338, 337, 137), (133, 328, 338), (338, 134, 133), (331, 336, 338), (338, 328, 331), (335, 339, 338), (338, 336, 335), (133, 340, 341), (341, 342, 133), (128, 125, 341), (341, 340, 128), (124, 343, 341), (341, 125, 124), (344, 345, 341), (341, 343, 344), (346, 342, 341), (341, 345, 346), (124, 347, 348), (348, 349, 124), (350, 351, 348), (348, 347, 350), (352, 353, 348), (348, 351, 352), (354, 349, 348), (348, 353, 354), (153, 187, 355), (355, 356, 153), (191, 357, 355), (355, 187, 191), (358, 356, 355), (355, 357, 358), (191, 359, 360), (360, 357, 191), (206, 361, 360), (360, 359, 206), (362, 363, 360), (360, 361, 362), (358, 357, 360), (360, 363, 358), (202, 364, 365), (365, 366, 202), (329, 367, 365), (365, 364, 329), (368, 366, 365), (365, 367, 368), (329, 326, 369), (369, 367, 329), (133, 342, 369), (369, 326, 133), (346, 370, 369), (369, 342, 346), (371, 372, 369), (369, 370, 371), (373, 374, 369), (369, 372, 373), (368, 367, 369), (369, 374, 368), (375, 376, 377), (377, 378, 375), (379, 380, 377), (377, 376, 379), (381, 382, 377), (377, 380, 381), (383, 378, 377), (377, 382, 383), (384, 385, 386), (386, 387, 384), (373, 388, 386), (386, 385, 373), (389, 390, 386), (386, 388, 389), (391, 387, 386), (386, 390, 391), (373, 372, 392), (392, 388, 373), (371, 393, 392), (392, 372, 371), (394, 395, 392), (392, 393, 394), (389, 388, 392), (392, 395, 389), (371, 396, 397), (397, 393, 371), (375, 378, 397), (397, 396, 375), (383, 398, 397), (397, 378, 383), (394, 393, 397), (397, 398, 394), (383, 382, 399), (399, 400, 383), (381, 401, 399), (399, 382, 381), (402, 403, 399), (399, 401, 402), (404, 400, 399), (399, 403, 404), (391, 390, 405), (405, 406, 391), (389, 407, 405), (405, 390, 389), (408, 409, 405), (405, 407, 408), (410, 406, 405), (405, 409, 410), (389, 395, 411), (411, 407, 389), (394, 412, 411), (411, 395, 394), (413, 414, 411), (411, 412, 413), (408, 407, 411), (411, 414, 408), (394, 398, 415), (415, 412, 394), (383, 400, 415), (415, 398, 383), (404, 416, 415), (415, 400, 404), (413, 412, 415), (415, 416, 413), (404, 403, 417), (417, 418, 404), (402, 419, 417), (417, 403, 402), (420, 421, 417), (417, 419, 420), (422, 418, 417), (417, 421, 422), (423, 424, 425), (425, 426, 423), (427, 428, 425), (425, 424, 427), (429, 430, 425), (425, 428, 429), (431, 426, 425), (425, 430, 431), (408, 414, 432), (432, 433, 408), (413, 434, 432), (432, 414, 413), (435, 436, 432), (432, 434, 435), (437, 433, 432), (432, 436, 437), (438, 439, 440), (440, 441, 438), (442, 443, 440), (440, 439, 442), (444, 445, 440), (440, 443, 444), (446, 441, 440), (440, 445, 446), (422, 421, 447), (447, 448, 422), (420, 449, 447), (447, 421, 420), (450, 451, 447), (447, 449, 450), (452, 448, 447), (447, 451, 452), (453, 454, 455), (455, 456, 453), (457, 458, 455), (455, 454, 457), (459, 460, 455), (455, 458, 459), (461, 456, 455), (455, 460, 461), (462, 463, 464), (464, 465, 462), (466, 467, 464), (464, 463, 466), (468, 469, 464), (464, 467, 468), (453, 465, 464), (464, 469, 453), (470, 471, 472), (472, 473, 470), (474, 475, 472), (472, 471, 474), (476, 477, 472), (472, 475, 476), (462, 473, 472), (472, 477, 462), (346, 345, 478), (478, 479, 346), (344, 480, 478), (478, 345, 344), (481, 479, 478), (478, 480, 481), (354, 353, 482), (482, 483, 354), (352, 484, 482), (482, 353, 352), (485, 486, 482), (482, 484, 485), (487, 483, 482), (482, 486, 487), (375, 396, 488), (488, 489, 375), (371, 490, 488), (488, 396, 371), (491, 489, 488), (488, 490, 491), (371, 370, 492), (492, 493, 371), (346, 494, 492), (492, 370, 346), (495, 496, 492), (492, 494, 495), (497, 493, 492), (492, 496, 497), (346, 479, 498), (498, 494, 346), (481, 499, 498), (498, 479, 481), (495, 494, 498), (498, 499, 495), (487, 486, 500), (500, 501, 487), (485, 502, 500), (500, 486, 485), (497, 496, 500), (500, 502, 497), (495, 501, 500), (500, 496, 495), (491, 490, 503), (503, 504, 491), (371, 493, 503), (503, 490, 371), (497, 504, 503), (503, 493, 497), (505, 506, 507), (507, 508, 505), (509, 510, 507), (507, 506, 509), (511, 512, 507), (507, 510, 511), (513, 508, 507), (507, 512, 513), (358, 363, 514), (514, 515, 358), (362, 516, 514), (514, 363, 362), (368, 517, 514), (514, 516, 368), (518, 515, 514), (514, 517, 518), (373, 385, 519), (519, 520, 373), (384, 521, 519), (519, 385, 384), (522, 520, 519), (519, 521, 522), (513, 512, 523), (523, 524, 513), (511, 525, 523), (523, 512, 511), (526, 527, 523), (523, 525, 526), (528, 524, 523), (523, 527, 528), (518, 517, 529), (529, 530, 518), (368, 531, 529), (529, 517, 368), (526, 530, 529), (529, 531, 526), (368, 374, 532), (532, 531, 368), (373, 533, 532), (532, 374, 373), (528, 527, 532), (532, 533, 528), (526, 531, 532), (532, 527, 526), (373, 520, 534), (534, 533, 373), (522, 535, 534), (534, 520, 522), (528, 533, 534), (534, 535, 528), (350, 347, 536), (536, 537, 350), (124, 160, 536), (536, 347, 124), (164, 176, 536), (536, 160, 164), (31, 537, 536), (536, 176, 31), (157, 154, 538), (538, 539, 157), (153, 540, 538), (538, 154, 153), (509, 506, 538), (538, 540, 509), (505, 539, 538), (538, 506, 505), (379, 541, 542), (542, 380, 379), (384, 387, 542), (542, 541, 384), (391, 543, 542), (542, 387, 391), (381, 380, 542), (542, 543, 381), (381, 543, 544), (544, 401, 381), (391, 406, 544), (544, 543, 391), (410, 545, 544), (544, 406, 410), (402, 401, 544), (544, 545, 402), (402, 545, 546), (546, 419, 402), (410, 547, 546), (546, 545, 410), (548, 549, 546), (546, 547, 548), (420, 419, 546), (546, 549, 420), (420, 549, 550), (550, 551, 420), (548, 552, 550), (550, 549, 548), (553, 554, 550), (550, 552, 553), (555, 551, 550), (550, 554, 555), (556, 557, 558), (558, 559, 556), (560, 561, 558), (558, 557, 560), (562, 563, 558), (558, 561, 562), (564, 559, 558), (558, 563, 564), (53, 50, 565), (565, 334, 53), (49, 339, 565), (565, 50, 49), (335, 334, 565), (565, 339, 335), (137, 337, 566), (566, 138, 137), (49, 143, 566), (566, 337, 49), (147, 315, 566), (566, 143, 147), (284, 567, 566), (566, 315, 284), (139, 138, 566), (566, 567, 139), (139, 567, 568), (568, 280, 139), (284, 287, 568), (568, 567, 284), (291, 569, 568), (568, 287, 291), (281, 280, 568), (568, 569, 281), (281, 569, 570), (570, 302, 281), (291, 307, 570), (570, 569, 291), (311, 321, 570), (570, 307, 311), (303, 302, 570), (570, 321, 303), (198, 332, 571), (571, 199, 198), (329, 364, 571), (571, 332, 329), (202, 572, 571), (571, 364, 202), (200, 199, 571), (571, 572, 200), (200, 572, 573), (573, 226, 200), (202, 205, 573), (573, 572, 202), (210, 574, 573), (573, 205, 210), (575, 576, 573), (573, 574, 575), (245, 248, 573), (573, 576, 245), (227, 226, 573), (573, 248, 227), (251, 269, 577), (577, 252, 251), (243, 241, 577), (577, 269, 243), (223, 228, 577), (577, 241, 223), (227, 252, 577), (577, 228, 227), (251, 250, 578), (578, 271, 251), (249, 262, 578), (578, 250, 249), (18, 21, 578), (578, 262, 18), (30, 271, 578), (578, 21, 30), (70, 68, 579), (579, 167, 70), (60, 172, 579), (579, 68, 60), (174, 580, 579), (579, 172, 174), (168, 167, 579), (579, 580, 168), (168, 580, 581), (581, 181, 168), (174, 184, 581), (581, 580, 174), (37, 36, 581), (581, 184, 37), (35, 181, 581), (581, 36, 35), (70, 165, 582), (582, 583, 70), (72, 75, 582), (582, 165, 72), (81, 583, 582), (582, 75, 81), (70, 583, 584), (584, 71, 70), (81, 91, 584), (584, 583, 81), (62, 71, 584), (584, 91, 62), (410, 409, 585), (585, 586, 410), (408, 587, 585), (585, 409, 408), (588, 589, 585), (585, 587, 588), (590, 586, 585), (585, 589, 590), (408, 433, 591), (591, 587, 408), (437, 592, 591), (591, 433, 437), (593, 594, 591), (591, 592, 593), (588, 587, 591), (591, 594, 588), (437, 595, 596), (596, 592, 437), (548, 597, 596), (596, 595, 548), (598, 599, 596), (596, 597, 598), (593, 592, 596), (596, 599, 593), (548, 547, 600), (600, 597, 548), (410, 586, 600), (600, 547, 410), (590, 601, 600), (600, 586, 590), (598, 597, 600), (600, 601, 598), (590, 589, 602), (602, 603, 590), (588, 604, 602), (602, 589, 588), (427, 424, 602), (602, 604, 427), (423, 603, 602), (602, 424, 423), (588, 594, 605), (605, 604, 588), (593, 606, 605), (605, 594, 593), (429, 428, 605), (605, 606, 429), (427, 604, 605), (605, 428, 427), (593, 599, 607), (607, 606, 593), (598, 608, 607), (607, 599, 598), (431, 430, 607), (607, 608, 431), (429, 606, 607), (607, 430, 429), (598, 601, 609), (609, 608, 598), (590, 603, 609), (609, 601, 590), (423, 426, 609), (609, 603, 423), (431, 608, 609), (609, 426, 431), (413, 416, 610), (610, 611, 413), (404, 612, 610), (610, 416, 404), (613, 614, 610), (610, 612, 613), (615, 611, 610), (610, 614, 615), (404, 418, 616), (616, 612, 404), (422, 617, 616), (616, 418, 422), (618, 619, 616), (616, 617, 618), (613, 612, 616), (616, 619, 613), (422, 620, 621), (621, 617, 422), (435, 622, 621), (621, 620, 435), (623, 624, 621), (621, 622, 623), (618, 617, 621), (621, 624, 618), (435, 434, 625), (625, 622, 435), (413, 611, 625), (625, 434, 413), (615, 626, 625), (625, 611, 615), (623, 622, 625), (625, 626, 623), (615, 614, 627), (627, 628, 615), (613, 629, 627), (627, 614, 613), (442, 439, 627), (627, 629, 442), (438, 628, 627), (627, 439, 438), (613, 619, 630), (630, 629, 613), (618, 631, 630), (630, 619, 618), (444, 443, 630), (630, 631, 444), (442, 629, 630), (630, 443, 442), (618, 624, 632), (632, 631, 618), (623, 633, 632), (632, 624, 623), (446, 445, 632), (632, 633, 446), (444, 631, 632), (632, 445, 444), (623, 626, 634), (634, 633, 623), (615, 628, 634), (634, 626, 615), (438, 441, 634), (634, 628, 438), (446, 633, 634), (634, 441, 446), (206, 359, 635), (635, 207, 206), (191, 212, 635), (635, 359, 191), (220, 258, 635), (635, 212, 220), (208, 207, 635), (635, 258, 208), (234, 260, 636), (636, 235, 234), (249, 246, 636), (636, 260, 249), (245, 637, 636), (636, 246, 245), (236, 235, 636), (636, 637, 236), (236, 637, 638), (638, 255, 236), (245, 576, 638), (638, 637, 245), (575, 639, 638), (638, 576, 575), (256, 255, 638), (638, 639, 256), (256, 639, 640), (640, 259, 256), (575, 574, 640), (640, 639, 575), (210, 209, 640), (640, 574, 210), (208, 259, 640), (640, 209, 208), (234, 233, 641), (641, 263, 234), (232, 265, 641), (641, 233, 232), (24, 23, 641), (641, 265, 24), (22, 263, 641), (641, 23, 22), (206, 203, 642), (642, 361, 206), (202, 366, 642), (642, 203, 202), (368, 516, 642), (642, 366, 368), (362, 361, 642), (642, 516, 362), (128, 340, 643), (643, 129, 128), (133, 136, 643), (643, 340, 133), (141, 644, 643), (643, 136, 141), (130, 129, 643), (643, 644, 130), (130, 644, 645), (645, 274, 130), (141, 279, 645), (645, 644, 141), (283, 646, 645), (645, 279, 283), (275, 274, 645), (645, 646, 275), (275, 646, 647), (647, 296, 275), (283, 301, 647), (647, 646, 283), (305, 648, 647), (647, 301, 305), (297, 296, 647), (647, 648, 297), (297, 648, 649), (649, 318, 297), (305, 320, 649), (649, 648, 305), (44, 43, 649), (649, 320, 44), (42, 318, 649), (649, 43, 42), (509, 650, 651), (651, 510, 509), (358, 515, 651), (651, 650, 358), (518, 652, 651), (651, 515, 518), (511, 510, 651), (651, 652, 511), (513, 653, 654), (654, 508, 513), (522, 521, 654), (654, 653, 522), (384, 655, 654), (654, 521, 384), (505, 508, 654), (654, 655, 505), (511, 652, 656), (656, 525, 511), (518, 530, 656), (656, 652, 518), (526, 525, 656), (656, 530, 526), (528, 535, 657), (657, 524, 528), (522, 653, 657), (657, 535, 522), (513, 524, 657), (657, 653, 513), (153, 356, 658), (658, 540, 153), (358, 650, 658), (658, 356, 358), (509, 540, 658), (658, 650, 509), (505, 655, 659), (659, 539, 505), (384, 541, 659), (659, 655, 384), (379, 660, 659), (659, 541, 379), (157, 539, 659), (659, 660, 157), (350, 661, 662), (662, 351, 350), (157, 663, 662), (662, 661, 157), (375, 664, 662), (662, 663, 375), (352, 351, 662), (662, 664, 352), (354, 665, 666), (666, 349, 354), (344, 343, 666), (666, 665, 344), (124, 349, 666), (666, 343, 124), (352, 664, 667), (667, 484, 352), (375, 489, 667), (667, 664, 375), (491, 668, 667), (667, 489, 491), (485, 484, 667), (667, 668, 485), (487, 669, 670), (670, 483, 487), (481, 480, 670), (670, 669, 481), (344, 665, 670), (670, 480, 344), (354, 483, 670), (670, 665, 354), (485, 668, 671), (671, 502, 485), (491, 504, 671), (671, 668, 491), (497, 502, 671), (671, 504, 497), (495, 499, 672), (672, 501, 495), (481, 669, 672), (672, 499, 481), (487, 501, 672), (672, 669, 487), (31, 158, 673), (673, 537, 31), (157, 661, 673), (673, 158, 157), (350, 537, 673), (673, 661, 350), (157, 660, 674), (674, 663, 157), (379, 376, 674), (674, 660, 379), (375, 663, 674), (674, 376, 375), (564, 675, 676), (676, 677, 564), (678, 679, 676), (676, 675, 678), (474, 471, 676), (676, 679, 474), (470, 677, 676), (676, 471, 470), (4, 1, 680), (680, 681, 4), (0, 682, 680), (1, 0, 680), (683, 684, 680), (680, 682, 683), (459, 681, 680), (680, 684, 459), (461, 685, 686), (686, 456, 461), (553, 687, 686), (686, 685, 553), (688, 689, 686), (686, 687, 688), (453, 456, 686), (686, 689, 453), (6, 5, 690), (690, 691, 6), (4, 692, 690), (690, 5, 4), (457, 693, 690), (690, 692, 457), (468, 691, 690), (690, 693, 468), (453, 689, 694), (694, 465, 453), (688, 695, 694), (694, 689, 688), (696, 697, 694), (694, 695, 696), (462, 465, 694), (694, 697, 462), (8, 7, 698), (698, 699, 8), (6, 700, 698), (698, 7, 6), (466, 701, 698), (698, 700, 466), (476, 699, 698), (698, 701, 476), (462, 697, 702), (702, 473, 462), (696, 703, 702), (702, 697, 696), (452, 704, 702), (702, 703, 452), (470, 473, 702), (702, 704, 470), (461, 705, 706), (706, 707, 461), (683, 708, 706), (706, 705, 683), (560, 557, 706), (706, 708, 560), (556, 707, 706), (706, 557, 556), (0, 3, 709), (710, 0, 709), (8, 711, 709), (709, 3, 8), (678, 712, 709), (709, 711, 678), (562, 710, 709), (709, 712, 562), (564, 713, 714), (714, 559, 564), (450, 715, 714), (714, 713, 450), (555, 716, 714), (714, 715, 555), (556, 559, 714), (714, 716, 556), (57, 56, 717), (717, 718, 57), (55, 719, 717), (717, 56, 55), (86, 83, 717), (717, 719, 86), (82, 718, 717), (717, 83, 82), (55, 720, 721), (721, 719, 55), (102, 722, 721), (721, 720, 102), (88, 87, 721), (721, 722, 88), (86, 719, 721), (721, 87, 86), (102, 99, 723), (723, 722, 102), (98, 724, 723), (723, 99, 98), (90, 89, 723), (723, 724, 90), (88, 722, 723), (723, 89, 88), (98, 725, 726), (726, 724, 98), (57, 718, 726), (726, 725, 57), (82, 85, 726), (726, 718, 82), (90, 724, 726), (726, 85, 90), (77, 76, 727), (727, 728, 77), (57, 725, 727), (727, 76, 57), (98, 122, 727), (727, 725, 98), (121, 728, 727), (727, 122, 121), (119, 117, 729), (729, 730, 119), (95, 94, 729), (729, 117, 95), (81, 80, 729), (729, 94, 81), (79, 730, 729), (729, 80, 79), (64, 63, 731), (731, 732, 64), (62, 93, 731), (731, 63, 62), (97, 109, 731), (731, 93, 97), (108, 732, 731), (731, 109, 108), (106, 104, 733), (733, 734, 106), (102, 720, 733), (733, 104, 786, 783, 102), (55, 67, 733), (733, 720, 55), (66, 734, 733), (733, 67, 66), (79, 78, 735), (735, 736, 79), (77, 737, 735), (735, 78, 77), (738, 736, 735), (735, 737, 738), (77, 728, 739), (739, 737, 77), (121, 740, 739), (739, 728, 121), (738, 737, 739), (739, 740, 738), (121, 120, 741), (741, 740, 121), (119, 742, 741), (741, 120, 119), (738, 740, 741), (741, 742, 738), (119, 730, 743), (743, 742, 119), (79, 736, 743), (743, 730, 79), (738, 742, 743), (743, 736, 738), (66, 65, 744), (744, 745, 66), (64, 746, 744), (744, 65, 64), (747, 745, 744), (744, 746, 747), (64, 732, 748), (748, 746, 64), (108, 749, 748), (748, 732, 108), (747, 746, 748), (748, 749, 747), (108, 107, 750), (750, 749, 108), (106, 751, 750), (750, 107, 106), (747, 749, 750), (750, 751, 747), (106, 734, 752), (752, 751, 106), (66, 745, 752), (752, 734, 66), (747, 751, 752), (752, 745, 747), (450, 713, 753), (753, 451, 450), (564, 677, 753), (753, 713, 564), (470, 704, 753), (753, 677, 470), (452, 451, 753), (753, 704, 452), (553, 685, 754), (754, 554, 553), (461, 707, 754), (754, 685, 461), (556, 716, 754), (754, 707, 556), (555, 554, 754), (754, 716, 555), (553, 552, 755), (755, 687, 553), (548, 595, 755), (755, 552, 548), (437, 756, 755), (755, 595, 437), (688, 687, 755), (755, 756, 688), (688, 756, 757), (757, 695, 688), (437, 436, 757), (757, 756, 437), (435, 758, 757), (757, 436, 435), (696, 695, 757), (757, 758, 696), (696, 758, 759), (759, 703, 696), (435, 620, 759), (759, 758, 435), (422, 448, 759), (759, 620, 422), (452, 703, 759), (759, 448, 452), (450, 449, 760), (760, 715, 450), (420, 551, 760), (760, 449, 420), (555, 715, 760), (760, 551, 555), (457, 692, 761), (761, 458, 457), (4, 681, 761), (761, 692, 4), (459, 458, 761), (761, 681, 459), (466, 700, 762), (762, 467, 466), (6, 691, 762), (762, 700, 6), (468, 467, 762), (762, 691, 468), (474, 763, 764), (764, 475, 474), (8, 699, 764), (764, 763, 8), (476, 475, 764), (764, 699, 476), (560, 765, 766), (766, 561, 560), (0, 710, 766), (765, 0, 766), (562, 561, 766), (766, 710, 562), (678, 711, 767), (767, 679, 678), (8, 763, 767), (767, 711, 8), (474, 679, 767), (767, 763, 474), (683, 705, 768), (768, 684, 683), (461, 460, 768), (768, 705, 461), (459, 684, 768), (768, 460, 459), (457, 454, 769), (769, 693, 457), (453, 469, 769), (769, 454, 453), (468, 693, 769), (769, 469, 468), (466, 463, 770), (770, 701, 466), (462, 477, 770), (770, 463, 462), (476, 701, 770), (770, 477, 476), (683, 682, 771), (771, 708, 683), (0, 765, 771), (682, 0, 771), (560, 708, 771), (771, 765, 560), (678, 675, 772), (772, 712, 678), (564, 563, 772), (772, 675, 564), (562, 712, 772), (772, 563, 562), (15, 112, 773), (773, 16, 15), (111, 116, 773), (773, 112, 111), (115, 123, 773), (773, 116, 115), (17, 16, 773), (773, 123, 17), (777, 778, 782, 781), (98, 118, 777, 776), (122, 98, 776, 778), (781, 782, 780), (776, 777, 781, 780), (778, 776, 780, 782), (784, 785, 105), (784, 783, 788, 785), (783, 786, 788), (788, 787, 785), (788, 786, 787), (786, 104, 787)])
me_ray.polygons.foreach_set('use_smooth', [True] * 1556)
me_ray.materials.append(mat_skin)
me_ray.use_remesh_preserve_volume = False
me_ray.use_remesh_preserve_attributes = False
me_ray.use_mirror_vertex_groups = False
me_ray.update()
arm_armature_005 = bpy.data.armatures.new('Armature.005')  # bones are not reproduced

# ---- objects
ob_sun = bpy.data.objects.new('Sun', light_sun)
ob_armature = bpy.data.objects.new('Armature', arm_armature_005)
ob_ray = bpy.data.objects.new('ray', me_ray)
ob_lamp = bpy.data.objects.new('Lamp', light_lamp)
ob_camera = bpy.data.objects.new('Camera', cam_camera)

# ---- transforms, parenting, visibility, modifiers, constraints
ob_sun.location = (0.0, 0.0, 36.0)
ob_sun.lineart.crease_threshold = 0.0
ob_armature.location = (-0.6775, 0.0, 1.649)
ob_armature.rotation_euler = (7.476, -17.61, 4.395)
ob_armature.show_in_front = True
ob_armature.lineart.crease_threshold = 0.0
ob_ray.parent = ob_armature
ob_ray.matrix_parent_inverse = Matrix(((-0.1006, -0.306, -0.9467, 1.493), (0.076, -0.9511, 0.2993, -0.4422), (-0.992, -0.04184, 0.1189, -0.8682), (0.0, 0.0, 0.0, 1.0)))
ob_ray.location = (0.0377, 0.07801, 1.124)
ob_ray.rotation_euler = (1.568, -0.000387, 1.511)
ob_ray.lineart.crease_threshold = 0.0
_vg = ob_ray.vertex_groups.new(name='Bone.004')
for _i, _w in zip([124, 125, 126, 128, 129, 133, 160, 164, 176, 202, 203, 204, 205, 206, 207, 208, 209, 210, 326, 327, 328, 329, 330, 331, 332, 336, 340, 341, 342, 343, 359, 360, 361, 362, 364, 365, 366, 367, 516, 571, 635, 640, 642, 643], [0.06878, 0.07949, 0.02324, 0.1159, 0.0203, 0.08445, 0.1093, 0.1763, 0.06771, 0.05676, 0.05314, 0.09701, 0.01561, 0.05477, 0.07452, 0.04558, 0.05044, 0.008678, 0.02808, 0.05712, 0.1776, 0.0606, 0.1322, 0.5064, 0.001698, 0.04448, 0.08464, 0.02407, 0.004687, 0.01, 0.02571, 0.008781, 0.02765, 0.002731, 0.05388, 0.02901, 0.02917, 0.00826, 6.486e-06, 0.007238, 0.008266, 0.00166, 0.03551, 0.009617]): _vg.add([_i], _w, 'REPLACE')
_vg = ob_ray.vertex_groups.new(name='Bone.005')
for _i, _w in zip([31, 32, 34, 124, 125, 126, 127, 128, 129, 130, 131, 133, 134, 136, 153, 154, 155, 156, 157, 158, 160, 163, 164, 173, 175, 176, 179, 183, 187, 191, 202, 203, 204, 205, 206, 207, 208, 209, 210, 212, 218, 219, 220, 254, 255, 256, 257, 258, 259, 326, 327, 328, 329, 330, 331, 332, 336, 340, 341, 342, 343, 344, 345, 346, 347, 348, 349, 350, 351, 352, 353, 354, 355, 356, 357, 358, 359, 360, 361, 362, 363, 364, 365, 366, 367, 368, 369, 370, 371, 372, 373, 374, 375, 376, 378, 379, 384, 385, 386, 388, 392, 393, 396, 397, 478, 479, 480, 481, 482, 483, 484, 485, 486, 487, 488, 489, 490, 491, 492, 493, 494, 495, 496, 497, 498, 499, 500, 501, 502, 503, 504, 505, 506, 507, 508, 509, 510, 511, 512, 513, 514, 515, 516, 517, 518, 519, 520, 521, 522, 523, 524, 525, 526, 527, 528, 529, 530, 531, 532, 533, 534, 535, 536, 537, 538, 539, 540, 541, 571, 572, 574, 635, 639, 640, 642, 643, 644, 650, 651, 652, 653, 654, 655, 656, 657, 658, 659, 660, 661, 662, 663, 664, 665, 666, 667, 668, 669, 670, 671, 672, 673, 674], [0.9002, 0.07517, 0.08053, 0.5579, 0.5154, 0.194, 0.1232, 0.4301, 0.1812, 0.01233, 0.02283, 0.5888, 0.1217, 0.1376, 0.7712, 0.3594, 0.7167, 0.8759, 0.2245, 0.6922, 0.5399, 0.008186, 0.442, 0.05036, 0.03816, 0.7439, 0.09084, 0.06325, 0.5536, 0.4461, 0.3788, 0.4366, 0.3146, 0.2121, 0.4551, 0.358, 0.2368, 0.2202, 0.1787, 0.2654, 0.02315, 0.1019, 0.2139, 0.06042, 0.01582, 0.08525, 0.1397, 0.2166, 0.1481, 0.6001, 0.6697, 0.5824, 0.6531, 0.6542, 0.2622, 0.1879, 0.001468, 0.5092, 0.4372, 0.2742, 0.3344, 0.2368, 0.2567, 0.2043, 0.4177, 0.2872, 0.299, 0.3701, 0.255, 0.1958, 0.2177, 0.2251, 0.4604, 0.4002, 0.4494, 0.3843, 0.4504, 0.4577, 0.4636, 0.4278, 0.3986, 0.4708, 0.5266, 0.507, 0.5063, 0.3379, 0.175, 0.1562, 0.1183, 0.1109, 0.1112, 0.1947, 0.1122, 0.05785, 0.02954, 0.01532, 0.08148, 0.08131, 0.01486, 0.03133, 0.0263, 0.05868, 0.0877, 0.04997, 0.2174, 0.2029, 0.2139, 0.1974, 0.1949, 0.2035, 0.1819, 0.1695, 0.1803, 0.1885, 0.1093, 0.1343, 0.1258, 0.1391, 0.1688, 0.15, 0.183, 0.1759, 0.1683, 0.1602, 0.1894, 0.1839, 0.1709, 0.1781, 0.1634, 0.1437, 0.1529, 0.1572, 0.2041, 0.197, 0.1786, 0.2535, 0.2193, 0.2102, 0.1979, 0.186, 0.3254, 0.2868, 0.408, 0.2849, 0.2471, 0.1234, 0.1395, 0.1342, 0.1626, 0.2039, 0.1948, 0.2121, 0.2152, 0.2063, 0.1963, 0.2372, 0.2235, 0.2318, 0.2092, 0.1827, 0.1737, 0.185, 0.6468, 0.6496, 0.1956, 0.1588, 0.3427, 0.02127, 0.2006, 0.1528, 0.06816, 0.3039, 0.06093, 0.145, 0.4868, 0.1668, 0.001213, 0.2898, 0.2462, 0.2235, 0.1747, 0.1612, 0.1169, 0.2184, 0.1868, 0.3371, 0.07646, 0.0908, 0.3179, 0.2144, 0.1629, 0.1665, 0.2283, 0.2737, 0.1648, 0.1567, 0.1944, 0.2096, 0.157, 0.184, 0.5693, 0.1069]): _vg.add([_i], _w, 'REPLACE')
_vg = ob_ray.vertex_groups.new(name='Bone.006')
for _i, _w in zip([31, 124, 125, 126, 127, 128, 129, 133, 136, 153, 154, 155, 156, 157, 158, 160, 164, 176, 187, 191, 202, 203, 204, 205, 206, 207, 208, 209, 210, 212, 219, 220, 256, 257, 258, 259, 326, 327, 328, 329, 330, 331, 332, 340, 341, 342, 343, 344, 345, 346, 347, 348, 349, 350, 351, 352, 353, 354, 355, 356, 357, 358, 359, 360, 361, 362, 363, 364, 365, 366, 367, 368, 369, 370, 371, 372, 373, 374, 375, 376, 377, 378, 379, 380, 381, 382, 383, 384, 385, 386, 387, 388, 389, 390, 391, 392, 393, 394, 395, 396, 397, 398, 399, 400, 405, 406, 407, 409, 411, 412, 415, 416, 478, 479, 480, 481, 482, 483, 484, 485, 486, 487, 488, 489, 490, 491, 492, 493, 494, 495, 496, 497, 498, 499, 500, 501, 502, 503, 504, 505, 506, 507, 508, 509, 510, 511, 512, 513, 514, 515, 516, 517, 518, 519, 520, 521, 522, 523, 524, 525, 526, 527, 528, 529, 530, 531, 532, 533, 534, 535, 536, 537, 538, 539, 540, 541, 542, 543, 571, 572, 610, 635, 640, 642, 643, 650, 651, 652, 653, 654, 655, 656, 657, 658, 659, 660, 661, 662, 663, 664, 665, 666, 667, 668, 669, 670, 671, 672, 673, 674], [0.002275, 0.1656, 0.1738, 0.05516, 0.02152, 0.1297, 0.0476, 0.1068, 0.01008, 0.105, 0.6104, 0.2614, 0.02102, 0.7609, 0.2891, 0.1095, 0.04641, 0.0656, 0.1034, 0.1251, 0.1131, 0.1805, 0.1149, 0.06377, 0.2057, 0.1417, 0.08169, 0.07498, 0.05521, 0.07491, 0.008174, 0.06078, 0.003867, 0.03152, 0.06413, 0.0445, 0.2905, 0.1944, 0.06326, 0.1357, 0.06981, 0.00678, 0.03724, 0.1608, 0.3964, 0.5984, 0.5172, 0.6304, 0.597, 0.6429, 0.482, 0.5999, 0.569, 0.5708, 0.6552, 0.692, 0.6629, 0.6515, 0.3572, 0.4591, 0.3293, 0.4494, 0.1845, 0.3057, 0.2747, 0.374, 0.4237, 0.1349, 0.2395, 0.2477, 0.3474, 0.5204, 0.7576, 0.6887, 0.6992, 0.7254, 0.7631, 0.6955, 0.7731, 0.8648, 0.785, 0.7229, 0.9217, 0.8355, 0.1042, 0.1619, 0.2045, 0.8368, 0.7893, 0.749, 0.7926, 0.7002, 0.2137, 0.2002, 0.1498, 0.6791, 0.6346, 0.2523, 0.2409, 0.7027, 0.6648, 0.2504, 0.01626, 0.05163, 0.05666, 0.00583, 0.07189, 0.01038, 0.08152, 0.08648, 0.07503, 0.03289, 0.6376, 0.6488, 0.6452, 0.6562, 0.672, 0.6619, 0.6852, 0.6828, 0.6748, 0.6676, 0.6987, 0.7127, 0.6949, 0.6937, 0.6744, 0.6843, 0.6645, 0.6712, 0.6761, 0.6808, 0.6605, 0.6657, 0.6761, 0.671, 0.6807, 0.6877, 0.685, 0.7749, 0.7164, 0.7092, 0.7299, 0.647, 0.6805, 0.6815, 0.6955, 0.7077, 0.5313, 0.5851, 0.4087, 0.5861, 0.6358, 0.761, 0.7428, 0.7665, 0.7258, 0.6839, 0.6935, 0.6749, 0.6704, 0.68, 0.6905, 0.6443, 0.6612, 0.6499, 0.6757, 0.7018, 0.7116, 0.7021, 0.2813, 0.3111, 0.7596, 0.8023, 0.5563, 0.9187, 0.8415, 0.09856, 0.05422, 0.03681, 0.0005814, 0.08726, 0.04414, 0.2489, 0.03026, 0.591, 0.6434, 0.6652, 0.7177, 0.7466, 0.8173, 0.6682, 0.7018, 0.5336, 0.8964, 0.8837, 0.6466, 0.7166, 0.7828, 0.7273, 0.6444, 0.602, 0.6987, 0.6895, 0.6612, 0.6532, 0.6845, 0.6667, 0.408, 0.8478]): _vg.add([_i], _w, 'REPLACE')
_vg = ob_ray.vertex_groups.new(name='Bone.007')
for _i, _w in zip([341, 342, 343, 344, 345, 346, 348, 349, 351, 352, 353, 354, 368, 369, 370, 371, 372, 373, 374, 375, 376, 377, 378, 379, 380, 381, 382, 383, 384, 385, 386, 387, 388, 389, 390, 391, 392, 393, 394, 395, 396, 397, 398, 399, 400, 401, 402, 403, 404, 405, 406, 407, 408, 409, 410, 411, 412, 413, 414, 415, 416, 423, 424, 425, 426, 427, 428, 429, 430, 431, 432, 433, 434, 438, 439, 440, 441, 442, 443, 444, 445, 446, 478, 479, 480, 481, 482, 483, 484, 485, 486, 487, 488, 489, 490, 491, 492, 493, 494, 495, 496, 497, 498, 499, 500, 501, 502, 503, 504, 505, 506, 507, 508, 510, 511, 512, 513, 514, 515, 517, 518, 519, 520, 521, 522, 523, 524, 525, 526, 527, 528, 529, 530, 531, 532, 533, 534, 535, 541, 542, 543, 544, 545, 585, 586, 587, 588, 589, 590, 591, 594, 602, 603, 604, 605, 609, 610, 611, 612, 613, 614, 615, 619, 625, 626, 627, 628, 629, 630, 631, 634, 651, 652, 653, 654, 655, 656, 657, 662, 663, 664, 665, 666, 667, 668, 669, 670, 671, 672, 674], [0.002584, 0.009069, 0.01662, 0.05851, 0.0637, 0.08365, 0.02328, 0.02632, 0.0236, 0.06447, 0.06114, 0.05875, 0.007783, 0.0291, 0.1104, 0.149, 0.139, 0.094, 0.05154, 0.09156, 0.06819, 0.1902, 0.2265, 0.03349, 0.154, 0.8928, 0.8282, 0.7739, 0.06261, 0.1076, 0.2077, 0.1783, 0.2437, 0.7546, 0.7774, 0.8396, 0.268, 0.2849, 0.7017, 0.721, 0.1864, 0.2681, 0.7097, 0.9492, 0.9167, 0.9752, 0.9662, 0.9318, 0.852, 0.9012, 0.9551, 0.8692, 0.759, 0.8414, 0.8801, 0.8584, 0.8456, 0.739, 0.7812, 0.86, 0.7786, 0.2202, 0.2489, 0.07525, 0.07389, 0.1984, 0.06992, 0.01362, 0.003315, 0.01498, 0.04906, 0.03691, 0.04043, 0.1782, 0.2265, 0.07611, 0.07338, 0.2136, 0.07747, 0.02725, 0.01681, 0.02104, 0.07664, 0.08459, 0.0754, 0.08668, 0.08044, 0.0768, 0.08692, 0.1025, 0.09503, 0.09013, 0.1647, 0.1214, 0.1453, 0.1303, 0.1072, 0.123, 0.0973, 0.1016, 0.1073, 0.1137, 0.09286, 0.09603, 0.1046, 0.0995, 0.1104, 0.1285, 0.1196, 0.01261, 0.0005236, 0.02382, 0.0375, 0.0145, 0.03613, 0.04388, 0.05163, 0.0009997, 0.003727, 0.01354, 0.01903, 0.08363, 0.07804, 0.06571, 0.06451, 0.04773, 0.05214, 0.04223, 0.04255, 0.04838, 0.05277, 0.03146, 0.03692, 0.03659, 0.04887, 0.05977, 0.06272, 0.05689, 0.02987, 0.1462, 0.8981, 0.9841, 0.9568, 0.7107, 0.5624, 0.4742, 0.3497, 0.5483, 0.3955, 0.009606, 0.02092, 0.3858, 0.3101, 0.2701, 0.05045, 0.05143, 0.6952, 0.4497, 0.5507, 0.4177, 0.5616, 0.3358, 0.008634, 0.02375, 0.04082, 0.3708, 0.2502, 0.3188, 0.0557, 0.001835, 0.05822, 0.008046, 0.02961, 0.05712, 0.05348, 0.02912, 0.03775, 0.05505, 0.02168, 0.01557, 0.07021, 0.05908, 0.03442, 0.09878, 0.113, 0.08719, 0.07525, 0.1154, 0.09536, 0.01506]): _vg.add([_i], _w, 'REPLACE')
_vg = ob_ray.vertex_groups.new(name='Bone.012')
for _i, _w in zip([400, 402, 403, 404, 405, 407, 408, 409, 410, 411, 412, 413, 414, 415, 416, 417, 418, 419, 423, 424, 425, 426, 427, 428, 429, 430, 431, 432, 433, 434, 435, 436, 438, 439, 440, 441, 442, 443, 444, 445, 446, 545, 546, 547, 585, 586, 587, 588, 589, 590, 591, 592, 593, 594, 597, 598, 599, 600, 601, 602, 603, 604, 605, 606, 607, 608, 609, 610, 611, 612, 613, 614, 615, 616, 617, 618, 619, 621, 622, 623, 624, 625, 626, 627, 628, 629, 630, 631, 632, 633, 634], [0.004001, 0.01452, 0.06425, 0.1366, 0.02432, 0.05213, 0.2202, 0.1222, 0.1134, 0.0516, 0.05765, 0.235, 0.1946, 0.05584, 0.1692, 0.9795, 0.9593, 0.9826, 0.6987, 0.6788, 0.7862, 0.7923, 0.7157, 0.7717, 0.5023, 0.4571, 0.5098, 0.86, 0.8562, 0.851, 0.008827, 0.06008, 0.7248, 0.6888, 0.7614, 0.7422, 0.6955, 0.7666, 0.5327, 0.4775, 0.4792, 0.03302, 0.9765, 0.9515, 0.2612, 0.4162, 0.4894, 0.6061, 0.4177, 0.5713, 0.8459, 0.1471, 0.204, 0.816, 0.1489, 0.2105, 0.1046, 0.9281, 0.8688, 0.5717, 0.6347, 0.6664, 0.7921, 0.359, 0.2303, 0.3456, 0.8177, 0.2649, 0.5128, 0.4266, 0.5499, 0.3984, 0.6215, 0.9383, 0.2034, 0.2885, 0.8836, 0.03812, 0.1441, 0.1864, 0.1511, 0.8399, 0.8073, 0.5819, 0.6813, 0.6201, 0.8146, 0.4375, 0.302, 0.333, 0.7701]): _vg.add([_i], _w, 'REPLACE')
_vg = ob_ray.vertex_groups.new(name='Bone.013')
for _i, _w in zip([418, 420, 421, 422, 423, 424, 425, 426, 427, 428, 429, 430, 431, 432, 433, 434, 435, 436, 437, 438, 439, 440, 441, 442, 443, 444, 445, 446, 448, 547, 548, 549, 587, 588, 590, 591, 592, 593, 594, 595, 596, 597, 598, 599, 600, 601, 602, 603, 604, 605, 606, 607, 608, 609, 611, 613, 615, 616, 617, 618, 619, 620, 621, 622, 623, 624, 625, 626, 627, 628, 629, 630, 631, 632, 633, 634, 756, 757, 758, 759], [0.01513, 0.287, 0.9198, 0.9146, 0.07089, 0.06232, 0.1216, 0.118, 0.07446, 0.1384, 0.3594, 0.3922, 0.3519, 0.08613, 0.09279, 0.09954, 0.7927, 0.6528, 0.4386, 0.09088, 0.07809, 0.1558, 0.1779, 0.08458, 0.1491, 0.4075, 0.4648, 0.4633, 0.04371, 0.0265, 0.3284, 0.7441, 8.775e-05, 0.01968, 0.00619, 0.116, 0.4718, 0.5044, 0.1313, 0.1571, 0.2511, 0.4165, 0.473, 0.3608, 0.07156, 0.09567, 0.01733, 0.04382, 0.05355, 0.1419, 0.4249, 0.5114, 0.4315, 0.1189, 0.0003263, 0.003204, 0.01716, 0.05225, 0.734, 0.6567, 0.08403, 0.5716, 0.7918, 0.7474, 0.7425, 0.7378, 0.1213, 0.1434, 0.0264, 0.06131, 0.05429, 0.1244, 0.5024, 0.6334, 0.6067, 0.1676, 0.03141, 0.06455, 0.09552, 0.08768]): _vg.add([_i], _w, 'REPLACE')
_vg = ob_ray.vertex_groups.new(name='Bone.014')
for _i, _w in zip([420, 421, 422, 429, 430, 431, 435, 436, 437, 447, 448, 449, 450, 452, 548, 549, 550, 551, 552, 553, 555, 592, 593, 595, 596, 597, 598, 599, 606, 607, 608, 617, 618, 620, 621, 622, 623, 624, 631, 632, 633, 687, 688, 695, 696, 703, 755, 756, 757, 758, 759, 760], [0.7347, 0.06838, 0.07013, 0.1055, 0.1231, 0.1049, 0.1723, 0.2808, 0.5437, 0.9915, 0.9134, 0.9323, 0.03556, 0.08283, 0.678, 0.2335, 0.9878, 0.9475, 0.964, 0.002512, 0.0211, 0.3732, 0.2825, 0.8188, 0.7258, 0.4326, 0.3128, 0.5277, 0.1956, 0.2491, 0.2049, 0.05701, 0.0438, 0.386, 0.1558, 0.09927, 0.06075, 0.1019, 0.01562, 0.04635, 0.02458, 0.07329, 0.1424, 0.2591, 0.393, 0.2577, 0.929, 0.8818, 0.8771, 0.8517, 0.859, 0.8674]): _vg.add([_i], _w, 'REPLACE')
_vg = ob_ray.vertex_groups.new(name='Bone.015')
for _i, _w in zip([448, 449, 450, 451, 452, 453, 454, 455, 456, 460, 461, 462, 463, 464, 465, 469, 470, 471, 472, 473, 477, 551, 552, 553, 554, 555, 556, 557, 558, 559, 563, 564, 675, 677, 685, 686, 687, 688, 689, 694, 695, 696, 697, 702, 703, 704, 705, 706, 707, 713, 714, 715, 716, 753, 754, 755, 756, 757, 758, 759, 760, 769, 770], [0.02608, 0.05501, 0.9595, 0.9895, 0.9152, 0.8647, 0.1405, 0.1145, 0.9555, 0.06482, 0.9549, 0.8783, 0.1441, 0.1534, 0.9107, 0.1425, 0.979, 0.01152, 0.08329, 0.9463, 0.1655, 0.03813, 0.01054, 0.9736, 0.9784, 0.9662, 0.9874, 0.1589, 0.1493, 0.9853, 0.09194, 0.935, 0.04652, 0.9934, 0.999, 0.9969, 0.9256, 0.8549, 0.9901, 0.9886, 0.7341, 0.5983, 0.9795, 0.9873, 0.734, 0.9952, 0.1393, 0.175, 0.9922, 1.003, 1.004, 0.9874, 1.003, 1.0, 1.001, 0.06198, 0.07547, 0.05541, 0.04663, 0.04681, 0.1482, 0.03539, 0.05627]): _vg.add([_i], _w, 'REPLACE')
_vg = ob_ray.vertex_groups.new(name='Bone.016')
for _i, _w in zip([0, 1, 2, 3, 4, 5, 6, 7, 8, 453, 454, 455, 456, 457, 458, 459, 460, 461, 462, 463, 464, 465, 466, 467, 468, 469, 471, 472, 473, 474, 475, 476, 477, 557, 558, 560, 561, 562, 563, 564, 675, 676, 678, 679, 680, 681, 682, 683, 684, 690, 691, 692, 693, 698, 699, 700, 701, 705, 706, 708, 709, 710, 711, 712, 761, 762, 763, 764, 765, 766, 767, 768, 769, 770, 771, 772], [0.9973, 0.9961, 0.9959, 0.9967, 0.996, 0.9954, 0.9964, 0.9964, 0.9971, 0.135, 0.8593, 0.8854, 0.0384, 1.051, 1.025, 1.012, 0.9351, 0.04018, 0.1211, 0.8558, 0.8464, 0.08789, 1.023, 1.017, 1.033, 0.8573, 0.9692, 0.9166, 0.05266, 1.005, 1.019, 1.034, 0.8344, 0.8411, 0.8508, 1.001, 1.005, 1.024, 0.9081, 0.06502, 0.9517, 0.9818, 1.011, 1.003, 1.0, 1.003, 1.001, 1.004, 1.004, 1.001, 1.004, 1.003, 1.042, 1.0, 1.0, 1.004, 1.029, 0.8607, 0.825, 0.9949, 0.9995, 1.0, 1.0, 1.014, 1.009, 1.01, 1.001, 1.004, 1.003, 1.003, 1.002, 1.011, 0.9572, 0.9437, 1.002, 1.053]): _vg.add([_i], _w, 'REPLACE')
_vg = ob_ray.vertex_groups.new(name='Bone.010')
for _i, _w in zip([31, 32, 33, 34, 35, 36, 37, 53, 58, 59, 60, 61, 68, 69, 153, 156, 170, 171, 172, 173, 174, 178, 179, 182, 183, 184, 185, 186, 187, 188, 189, 191, 192, 193, 194, 195, 196, 197, 198, 199, 200, 201, 202, 203, 204, 205, 206, 207, 208, 209, 210, 212, 213, 220, 221, 222, 225, 256, 258, 259, 329, 330, 331, 332, 333, 334, 335, 336, 355, 356, 357, 358, 359, 360, 361, 362, 363, 364, 365, 366, 367, 368, 514, 516, 571, 572, 574, 579, 580, 635, 639, 640, 642], [0.02171, 0.1746, 0.245, 0.5456, 0.04304, 0.03726, 0.1167, 0.002978, 0.0622, 0.008598, 0.1101, 0.03445, 0.01391, 0.01341, 0.06109, 0.05973, 0.1715, 0.4156, 0.11, 0.6626, 0.09225, 0.03028, 0.06482, 0.01006, 0.7939, 0.06584, 0.1214, 0.06485, 0.05069, 0.08059, 0.06028, 0.04486, 0.06304, 0.06328, 0.04351, 0.05038, 0.488, 0.1833, 0.6633, 0.1969, 0.0111, 0.08923, 0.2116, 0.1147, 0.09997, 0.1243, 0.06397, 0.06472, 0.06147, 0.07993, 0.09386, 0.0108, 0.02077, 0.002263, 0.018, 0.0184, 0.02681, 0.001337, 0.01779, 0.02532, 0.05355, 0.07229, 0.06362, 0.5566, 0.8264, 0.0759, 0.05445, 0.1294, 0.01916, 0.009112, 0.02539, 0.008761, 0.05146, 0.03269, 0.04808, 0.02212, 0.01328, 0.1564, 0.0649, 0.06345, 0.01734, 0.004839, 0.00161, 0.01772, 0.442, 0.2263, 0.04159, 0.01049, 0.002342, 0.03106, 0.0008231, 0.04587, 0.05285]): _vg.add([_i], _w, 'REPLACE')
_vg = ob_ray.vertex_groups.new(name='Bone.011')
for _i, _w in zip([37, 53, 54, 55, 58, 59, 60, 61, 62, 63, 64, 65, 66, 67, 68, 69, 71, 93, 97, 102, 104, 105, 106, 107, 108, 109, 153, 170, 171, 172, 173, 174, 183, 184, 186, 187, 188, 189, 190, 191, 192, 193, 194, 195, 196, 197, 198, 199, 200, 201, 202, 203, 204, 205, 206, 207, 208, 209, 210, 211, 212, 213, 214, 215, 217, 218, 219, 220, 221, 222, 223, 224, 225, 226, 227, 228, 237, 241, 242, 253, 254, 255, 256, 257, 258, 259, 329, 332, 333, 334, 355, 356, 357, 358, 359, 360, 361, 362, 363, 364, 365, 366, 367, 368, 506, 507, 509, 510, 511, 512, 513, 514, 515, 516, 517, 518, 523, 524, 525, 526, 527, 528, 529, 530, 531, 532, 540, 571, 572, 573, 574, 575, 576, 577, 579, 580, 581, 635, 638, 639, 640, 642, 650, 651, 652, 656, 657, 658, 719, 720, 721, 722, 731, 732, 733, 734, 744, 745, 746, 747, 748, 749, 750, 751, 752, 783, 784, 785, 786, 787, 788], [0.01863, 0.1553, 0.07872, 0.0575, 0.1776, 0.09656, 0.1896, 0.09265, 0.04945, 0.06137, 0.05884, 0.07237, 0.06366, 0.06992, 0.05863, 0.06192, 0.009703, 0.02896, 0.01327, 0.01274, 0.02786, 0.01074, 0.03563, 0.02863, 0.03732, 0.03173, 0.06769, 0.7532, 0.4855, 0.1786, 0.1908, 0.175, 0.04288, 0.07821, 0.8866, 0.2636, 0.3343, 0.3711, 0.8968, 0.3214, 0.3278, 0.3322, 0.3454, 0.3322, 0.2066, 0.4545, 0.2669, 0.7456, 0.8559, 0.4653, 0.1725, 0.1422, 0.2066, 0.1509, 0.1516, 0.216, 0.3027, 0.2516, 0.1878, 0.09952, 0.2639, 0.3387, 0.1359, 0.01272, 0.01174, 0.107, 0.2456, 0.2869, 0.3231, 0.269, 0.1251, 0.1477, 0.183, 0.181, 0.05421, 0.09851, 0.03992, 0.04532, 0.05166, 0.0581, 0.17, 0.1103, 0.2874, 0.3346, 0.3343, 0.3294, 0.05281, 0.08333, 0.03387, 0.0254, 0.1058, 0.07624, 0.1233, 0.07777, 0.2064, 0.116, 0.1167, 0.08844, 0.0822, 0.1206, 0.07855, 0.08829, 0.03321, 0.04167, 0.008552, 0.007407, 0.03405, 0.01888, 0.01176, 0.006248, 0.0008802, 0.05425, 0.04862, 0.07699, 0.03632, 0.0266, 0.007735, 0.00399, 0.01114, 0.01162, 0.008009, 0.004102, 0.0201, 0.0153, 0.01652, 0.007289, 0.04944, 0.1098, 0.2287, 0.1097, 0.1415, 0.08457, 0.05899, 0.007021, 0.05354, 0.04073, 0.006938, 0.3207, 0.00836, 0.1751, 0.3064, 0.1072, 0.05334, 0.03182, 0.01757, 0.0139, 0.000828, 0.06709, 0.01813, 0.04842, 0.0203, 0.0008569, 0.0492, 0.05045, 0.0532, 0.05282, 0.06037, 0.05745, 0.05576, 0.05173, 0.05103, 0.04505, 0.04014, 0.04508, 0.05236, 0.01517, 0.009473, 0.009566, 0.01882, 0.02328, 0.01492]): _vg.add([_i], _w, 'REPLACE')
_vg = ob_ray.vertex_groups.new(name='Bone.017')
for _i, _w in zip([53, 54, 58, 59, 60, 61, 63, 64, 65, 66, 67, 69, 172, 188, 189, 190, 192, 193, 194, 195, 196, 197, 200, 201, 202, 203, 204, 205, 206, 207, 208, 209, 210, 211, 212, 213, 214, 215, 216, 217, 218, 219, 220, 221, 222, 223, 224, 225, 226, 227, 228, 229, 230, 231, 235, 236, 237, 238, 239, 240, 241, 242, 243, 244, 245, 248, 252, 253, 254, 255, 256, 257, 258, 259, 269, 332, 359, 360, 361, 364, 365, 366, 571, 572, 573, 574, 575, 576, 577, 635, 637, 638, 639, 640, 642, 744, 745, 774], [0.05295, 0.007543, 0.08639, 0.03779, 0.09932, 0.0377, 0.004335, 0.001788, 0.01442, 0.005289, 0.0103, 0.0006944, 0.05073, 0.1372, 0.1933, 0.08135, 0.1639, 0.1598, 0.2682, 0.2591, 0.03804, 0.1039, 0.09013, 0.2166, 0.01341, 0.03785, 0.1345, 0.3754, 0.03866, 0.1175, 0.2309, 0.2787, 0.4015, 0.8946, 0.3269, 0.3196, 0.4898, 0.6697, 0.03716, 0.8182, 0.7737, 0.5694, 0.3689, 0.332, 0.3642, 0.4168, 0.4484, 0.4771, 0.6397, 0.1557, 0.3027, 0.0438, 0.03514, 0.1772, 0.0217, 0.1607, 0.1746, 0.06802, 0.01021, 0.002841, 0.1709, 0.1888, 0.02066, 0.02578, 0.05027, 0.08628, 0.05659, 0.6187, 0.6148, 0.5915, 0.4596, 0.3909, 0.2922, 0.3552, 0.004448, 0.05726, 0.04378, 0.007306, 0.01741, 0.01505, 0.0003713, 0.006527, 0.1275, 0.2901, 0.8159, 0.649, 0.7278, 0.5372, 0.09632, 0.1932, 0.12, 0.7179, 0.5878, 0.3683, 0.02425, 0.003, 9.499e-06, 1.0]): _vg.add([_i], _w, 'REPLACE')
_vg = ob_ray.vertex_groups.new(name='Bone.018')
for _i, _w in zip([60, 188, 189, 192, 193, 194, 195, 197, 201, 205, 208, 209, 210, 213, 214, 215, 216, 217, 218, 219, 221, 222, 223, 224, 225, 226, 227, 228, 229, 230, 231, 232, 233, 234, 235, 236, 237, 238, 239, 240, 241, 242, 243, 244, 245, 246, 247, 248, 249, 250, 251, 252, 253, 254, 255, 256, 257, 258, 259, 260, 267, 268, 269, 573, 574, 575, 576, 577, 636, 637, 638, 639, 640], [0.007165, 0.02841, 0.05571, 0.04218, 0.04076, 0.07552, 0.0701, 0.01446, 0.07262, 0.004813, 0.008353, 0.01585, 0.0328, 0.1087, 0.236, 0.2658, 0.9457, 0.1384, 0.05843, 0.007414, 0.1249, 0.1566, 0.315, 0.2584, 0.1792, 0.128, 0.6993, 0.4472, 0.5712, 0.3805, 0.6964, 0.1921, 0.1453, 0.08539, 0.4858, 0.6988, 0.5809, 0.8031, 0.2313, 0.2557, 0.5475, 0.5633, 0.2282, 0.2356, 0.9031, 0.3901, 0.4809, 0.8553, 0.003999, 0.08602, 0.1427, 0.5094, 0.2592, 0.1038, 0.2111, 0.08859, 0.04872, 0.01083, 0.04956, 0.0005276, 0.005889, 0.00705, 0.1973, 0.02677, 0.05426, 0.1408, 0.3636, 0.5789, 0.1715, 0.7898, 0.217, 0.1088, 0.04731]): _vg.add([_i], _w, 'REPLACE')
_vg = ob_ray.vertex_groups.new(name='Bone.019')
for _i, _w in zip([214, 222, 223, 224, 225, 227, 228, 229, 230, 231, 232, 233, 234, 235, 236, 237, 238, 239, 240, 241, 242, 243, 244, 245, 246, 247, 248, 249, 250, 251, 252, 253, 255, 260, 262, 263, 265, 266, 267, 268, 269, 270, 271, 577, 578, 636, 637], [0.04612, 0.003797, 0.05646, 0.04475, 0.003806, 0.06234, 0.08212, 0.3007, 0.524, 0.09123, 0.463, 0.5934, 0.7499, 0.4398, 0.1028, 0.1457, 0.09442, 0.5835, 0.4182, 0.1837, 0.147, 0.6264, 0.6124, 0.02758, 0.5745, 0.4855, 0.01388, 0.9204, 0.7916, 0.6958, 0.3822, 0.008988, 0.001426, 0.8965, 0.009279, 0.02506, 0.002867, 0.06149, 0.08617, 0.09497, 0.6194, 0.07732, 0.05409, 0.2554, 0.02874, 0.8009, 0.07691]): _vg.add([_i], _w, 'REPLACE')
_vg = ob_ray.vertex_groups.new(name='Bone.020')
for _i, _w in zip([18, 19, 20, 21, 22, 23, 24, 25, 26, 27, 28, 29, 30, 229, 230, 232, 233, 234, 235, 237, 238, 239, 240, 243, 244, 249, 250, 251, 252, 260, 261, 262, 263, 264, 265, 266, 267, 268, 269, 270, 271, 578, 641], [0.9883, 0.999, 1.009, 0.9949, 1.003, 1.006, 1.004, 1.004, 0.9921, 1.002, 0.9799, 0.9996, 0.9791, 0.07575, 0.04259, 0.3226, 0.2446, 0.1558, 0.01498, 0.002512, 0.005831, 0.1462, 0.2943, 0.09633, 0.09997, 0.0491, 0.1118, 0.1421, 0.001443, 0.07563, 0.9781, 0.9692, 0.9607, 0.9769, 0.9614, 0.9132, 0.8815, 0.8718, 0.1452, 0.9038, 0.9364, 0.9588, 1.053]): _vg.add([_i], _w, 'REPLACE')
_vg = ob_ray.vertex_groups.new(name='Bone.023')
for _i, _w in zip([31, 32, 33, 34, 35, 36, 37, 159, 160, 163, 164, 175, 176, 178, 179, 182, 185, 331, 333, 335, 336, 338], [0.01718, 0.1454, 0.1114, 0.0539, 0.04043, 0.006211, 0.02811, 0.03492, 0.05186, 0.1789, 0.09005, 0.6504, 0.005038, 0.09328, 0.4577, 0.02033, 0.2228, 0.06229, 0.05005, 0.05052, 0.5712, 0.07274]): _vg.add([_i], _w, 'REPLACE')
_vg = ob_ray.vertex_groups.new(name='Bone.024')
for _i, _w in zip([49, 52, 57, 72, 73, 74, 75, 76, 77, 78, 79, 80, 81, 94, 117, 119, 120, 121, 122, 124, 125, 126, 127, 128, 129, 130, 131, 132, 133, 134, 135, 136, 137, 138, 139, 141, 142, 143, 144, 145, 146, 147, 148, 149, 150, 151, 152, 159, 160, 161, 162, 163, 164, 165, 166, 169, 175, 176, 177, 178, 179, 180, 185, 284, 285, 286, 287, 288, 314, 315, 326, 327, 328, 331, 335, 336, 337, 338, 339, 340, 341, 342, 343, 344, 345, 346, 347, 348, 349, 350, 351, 352, 353, 354, 370, 478, 479, 480, 481, 482, 483, 484, 485, 486, 487, 492, 493, 494, 495, 496, 497, 498, 499, 500, 501, 502, 504, 536, 565, 566, 567, 568, 582, 643, 644, 664, 665, 666, 667, 668, 669, 670, 671, 672, 725, 727, 728, 729, 730, 735, 736, 737, 738, 739, 740, 741, 742, 743, 776, 777, 778, 780, 781, 782], [0.1072, 0.05597, 0.03238, 0.08834, 0.09783, 0.06041, 0.05427, 0.04415, 0.037, 0.04589, 0.02971, 0.03177, 0.01855, 0.00455, 0.007153, 0.01133, 0.006414, 0.01326, 0.00493, 0.2197, 0.2036, 0.4839, 0.517, 0.24, 0.4486, 0.09129, 0.1099, 0.07568, 0.1866, 0.611, 0.2044, 0.2883, 0.763, 0.2106, 0.04394, 0.03632, 0.1478, 0.1222, 0.1544, 0.1608, 0.134, 0.1203, 0.8304, 0.4437, 0.1043, 0.08441, 0.1299, 0.8751, 0.1953, 0.1958, 0.173, 0.7256, 0.2307, 0.04148, 0.05119, 0.04454, 0.1815, 0.08975, 0.07984, 0.04134, 0.06153, 0.00764, 0.01649, 0.06344, 0.07024, 0.0314, 0.02235, 0.02894, 0.0969, 0.1003, 0.002324, 0.007489, 0.1105, 0.05422, 0.05365, 0.1379, 0.6025, 0.7882, 0.1046, 0.1854, 0.09153, 0.05989, 0.0828, 0.05141, 0.05521, 0.04061, 0.06479, 0.05728, 0.06991, 0.01499, 0.02875, 0.01771, 0.0328, 0.04103, 0.0003828, 0.0413, 0.03407, 0.03831, 0.02906, 0.02199, 0.02895, 0.01245, 0.009231, 0.01602, 0.0216, 0.01228, 0.001881, 0.02133, 0.01609, 0.01154, 0.006972, 0.02481, 0.02091, 0.01244, 0.01685, 0.008108, 0.002913, 0.04869, 0.008011, 0.1279, 0.06176, 0.006913, 0.03778, 0.4102, 0.07813, 0.0003835, 0.04504, 0.05801, 0.0001887, 0.002399, 0.02613, 0.03428, 0.004531, 0.0205, 0.02019, 0.02505, 0.02445, 0.01807, 0.01941, 0.03226, 0.02631, 0.02903, 0.02146, 0.02317, 0.01711, 0.01362, 0.01606, 0.02028, 5.16e-05, 0.001237, 0.001796, 0.001227, 0.001178, 0.001993]): _vg.add([_i], _w, 'REPLACE')
_vg = ob_ray.vertex_groups.new(name='Bone.025')
for _i, _w in zip([49, 52, 57, 72, 73, 74, 75, 76, 77, 78, 79, 80, 81, 94, 95, 98, 117, 118, 119, 120, 121, 122, 126, 127, 128, 129, 130, 131, 132, 134, 135, 136, 137, 138, 139, 140, 141, 142, 143, 144, 145, 146, 147, 148, 149, 150, 151, 152, 161, 162, 165, 166, 169, 177, 272, 273, 274, 279, 280, 284, 285, 286, 287, 288, 289, 290, 291, 292, 314, 315, 337, 338, 339, 340, 566, 567, 568, 569, 582, 583, 643, 644, 645, 718, 725, 726, 727, 728, 729, 730, 735, 736, 737, 738, 739, 740, 741, 742, 743, 776, 777, 778, 780, 781, 782], [0.1162, 0.06465, 0.05008, 0.1852, 0.1625, 0.09316, 0.09002, 0.06754, 0.06297, 0.07174, 0.05849, 0.06041, 0.04839, 0.02768, 0.0121, 0.01477, 0.03116, 0.01462, 0.03709, 0.02865, 0.03778, 0.02462, 0.1768, 0.2238, 0.05544, 0.2301, 0.6731, 0.6711, 0.7363, 0.1685, 0.7161, 0.4412, 0.1577, 0.5436, 0.1542, 0.1376, 0.6258, 0.2586, 0.3502, 0.2762, 0.3615, 0.3696, 0.3879, 0.07908, 0.4253, 0.199, 0.3814, 0.4129, 0.09961, 0.05828, 0.04715, 0.02212, 0.00384, 0.002762, 0.1236, 0.09392, 0.1108, 0.06854, 0.05695, 0.3832, 0.3952, 0.2061, 0.189, 0.1756, 0.05107, 0.06967, 0.07054, 0.05284, 0.419, 0.4292, 0.139, 0.02585, 0.01647, 0.01142, 0.4475, 0.3495, 0.1442, 0.05434, 0.05752, 0.009468, 0.2961, 0.6465, 0.09282, 0.007167, 0.0414, 0.01185, 0.05102, 0.05207, 0.04823, 0.05007, 0.06024, 0.05553, 0.05718, 0.05133, 0.05199, 0.04501, 0.03996, 0.04432, 0.05065, 0.0152, 0.01816, 0.01956, 0.01813, 0.01801, 0.02005]): _vg.add([_i], _w, 'REPLACE')
_vg = ob_ray.vertex_groups.new(name='Bone.026')
for _i, _w in zip([49, 72, 73, 74, 75, 76, 78, 126, 127, 129, 130, 131, 132, 135, 136, 137, 138, 139, 140, 141, 142, 143, 144, 145, 146, 147, 149, 150, 151, 152, 161, 272, 273, 274, 275, 276, 277, 278, 279, 280, 281, 282, 283, 284, 285, 286, 287, 288, 289, 290, 291, 292, 293, 302, 306, 307, 308, 310, 314, 315, 337, 566, 567, 568, 569, 570, 643, 644, 645, 646], [0.03798, 0.06938, 0.06318, 0.0222, 0.01852, 0.002085, 0.005413, 0.01557, 0.05128, 0.02635, 0.1713, 0.1462, 0.1484, 0.06695, 0.06391, 0.01154, 0.1861, 0.7358, 0.8241, 0.3003, 0.1026, 0.1334, 0.1108, 0.1493, 0.1537, 0.1618, 0.1316, 0.6389, 0.3609, 0.2395, 0.02415, 0.7611, 0.7822, 0.7713, 0.1108, 0.1034, 0.07753, 0.9281, 0.8322, 0.7437, 0.1808, 0.02229, 0.14, 0.3746, 0.3537, 0.5384, 0.5332, 0.5415, 0.3159, 0.4253, 0.4378, 0.7498, 0.1697, 0.01982, 0.1237, 0.1097, 0.08778, 0.01325, 0.2737, 0.2456, 0.04358, 0.19, 0.4265, 0.6006, 0.3318, 0.07474, 0.03172, 0.2198, 0.8034, 0.1374]): _vg.add([_i], _w, 'REPLACE')
_vg = ob_ray.vertex_groups.new(name='Bone.027')
for _i, _w in zip([139, 145, 146, 147, 150, 151, 152, 272, 273, 274, 275, 276, 277, 278, 279, 280, 281, 282, 283, 284, 285, 286, 287, 288, 289, 290, 291, 292, 293, 294, 295, 296, 299, 301, 302, 303, 306, 307, 308, 309, 310, 311, 312, 313, 314, 315, 321, 322, 323, 324, 566, 567, 568, 569, 570, 645, 646, 647], [0.02486, 0.001624, 0.001732, 0.0036, 0.04005, 0.07899, 0.04217, 0.08734, 0.104, 0.09043, 0.7925, 0.8199, 0.8827, 0.05606, 0.07985, 0.1617, 0.7431, 0.935, 0.7203, 0.08169, 0.07786, 0.1535, 0.1805, 0.1901, 0.5676, 0.437, 0.4253, 0.1606, 0.7763, 0.1757, 0.3709, 0.1178, 0.002459, 0.08149, 0.3892, 0.1242, 0.6122, 0.5537, 0.7076, 0.2497, 0.2712, 0.2102, 0.861, 0.1731, 0.04366, 0.03693, 0.1452, 0.003624, 0.01005, 0.01309, 0.005253, 0.07326, 0.1739, 0.5123, 0.4975, 0.0818, 0.7286, 0.1065]): _vg.add([_i], _w, 'REPLACE')
_vg = ob_ray.vertex_groups.new(name='Bone.028')
for _i, _w in zip([38, 39, 40, 41, 42, 43, 44, 45, 46, 47, 48, 275, 276, 277, 281, 282, 283, 289, 290, 291, 293, 294, 295, 296, 297, 298, 299, 300, 301, 302, 303, 304, 305, 306, 307, 308, 309, 310, 311, 312, 313, 316, 317, 318, 319, 320, 321, 322, 323, 324, 325, 569, 570, 646, 647, 648, 649], [0.995, 0.9966, 0.9955, 0.994, 0.997, 0.9957, 0.9946, 0.992, 0.9886, 0.9933, 0.99, 0.08227, 0.06084, 0.007322, 0.05096, 0.002588, 0.1278, 0.03477, 0.02569, 0.02235, 0.005547, 0.8104, 0.6095, 0.8693, 0.9917, 0.9829, 0.9713, 0.9839, 0.9059, 0.5696, 0.8605, 0.9906, 0.9961, 0.2369, 0.313, 0.1852, 0.7255, 0.6905, 0.7641, 0.1147, 0.8142, 0.9963, 0.9937, 0.9977, 0.9868, 0.9974, 0.8379, 0.9707, 0.9675, 0.9657, 0.9878, 0.07844, 0.4128, 0.1184, 0.878, 0.9956, 0.9987]): _vg.add([_i], _w, 'REPLACE')
_vg = ob_ray.vertex_groups.new(name='Bone.009')
for _i, _w in zip([32, 33, 34, 35, 36, 37, 49, 50, 51, 52, 53, 58, 60, 68, 72, 73, 75, 142, 144, 161, 162, 165, 166, 167, 168, 169, 171, 172, 173, 174, 175, 177, 178, 179, 180, 181, 182, 183, 184, 185, 188, 334, 335, 336, 339, 565, 579, 580, 581, 582], [0.519, 0.546, 0.2452, 0.2204, 0.2301, 0.4883, 0.04966, 0.0502, 0.001455, 0.005904, 0.03653, 0.006244, 0.02769, 0.01431, 0.03831, 0.01152, 0.0003534, 0.003624, 0.007812, 0.06602, 0.1097, 0.01247, 0.02871, 0.01066, 0.03217, 0.05189, 0.01011, 0.06612, 0.004774, 0.1246, 0.0783, 0.2244, 0.4847, 0.2628, 0.06574, 0.05538, 0.2292, 0.06456, 0.2396, 0.5311, 0.003379, 0.1281, 0.5682, 0.04291, 0.1405, 0.07686, 0.03434, 0.05412, 0.06586, 0.001821]): _vg.add([_i], _w, 'REPLACE')
_vg = ob_ray.vertex_groups.new(name='Bone.021')
for _i, _w in zip([9, 10, 11, 12, 13, 14, 15, 16, 17, 32, 33, 34, 35, 36, 37, 49, 50, 51, 52, 53, 54, 55, 56, 57, 58, 59, 60, 61, 62, 63, 64, 65, 66, 67, 68, 69, 70, 71, 72, 73, 74, 75, 76, 77, 78, 79, 80, 81, 82, 83, 84, 85, 86, 87, 88, 89, 90, 91, 93, 94, 95, 97, 98, 99, 100, 101, 102, 103, 104, 105, 106, 107, 108, 109, 110, 111, 112, 114, 115, 116, 117, 118, 119, 120, 121, 122, 123, 138, 142, 143, 144, 145, 146, 147, 149, 151, 152, 161, 162, 165, 166, 167, 168, 169, 170, 171, 172, 173, 174, 177, 178, 179, 180, 181, 182, 184, 185, 188, 189, 192, 193, 194, 195, 196, 197, 201, 213, 214, 221, 222, 223, 224, 225, 228, 284, 285, 286, 287, 288, 314, 315, 334, 335, 337, 339, 565, 566, 567, 579, 580, 581, 582, 583, 584, 717, 718, 719, 720, 721, 722, 723, 724, 725, 726, 727, 728, 729, 730, 731, 732, 733, 734, 735, 736, 737, 738, 739, 740, 741, 742, 743, 744, 745, 746, 747, 748, 749, 750, 751, 752, 773, 776, 777, 778, 780, 781, 782, 783, 784, 785, 786, 787, 788], [0.1449, 0.09535, 0.08844, 0.1525, 0.1433, 0.1484, 0.1143, 0.07514, 0.1187, 0.04156, 0.09835, 0.02922, 0.6796, 0.6543, 0.3142, 0.4534, 0.4438, 0.2381, 0.302, 0.486, 0.3085, 0.2722, 0.138, 0.2681, 0.3474, 0.3167, 0.4091, 0.4168, 0.36, 0.3183, 0.309, 0.3041, 0.2912, 0.2903, 0.6069, 0.4671, 0.7828, 0.3714, 0.4767, 0.3539, 0.3224, 0.4212, 0.2938, 0.2973, 0.3121, 0.3183, 0.3281, 0.3749, 0.1714, 0.1185, 0.113, 0.1808, 0.1867, 0.2022, 0.1815, 0.1093, 0.1647, 0.05678, 0.2903, 0.2971, 0.2445, 0.2422, 0.2748, 0.09172, 0.07849, 0.2058, 0.2795, 0.1914, 0.2696, 0.2427, 0.2809, 0.2822, 0.3081, 0.3015, 0.1837, 0.1225, 0.1376, 0.1858, 0.1265, 0.03827, 0.307, 0.2541, 0.3154, 0.2873, 0.2921, 0.2776, 0.1431, 0.0009015, 0.287, 0.2311, 0.3094, 0.2147, 0.2054, 0.1911, 0.05913, 0.0653, 0.1229, 0.5021, 0.5659, 0.5887, 0.6751, 0.826, 0.8616, 0.7355, 0.02561, 0.1155, 0.5066, 0.03352, 0.5525, 0.5811, 0.3155, 0.0457, 0.8014, 0.8614, 0.6551, 0.5702, 0.1063, 0.2811, 0.2126, 0.2415, 0.2465, 0.1588, 0.178, 0.1367, 0.1332, 0.08836, 0.1183, 0.04197, 0.1057, 0.09455, 0.03291, 0.04825, 0.05837, 0.01032, 0.05963, 0.0656, 0.01588, 0.008724, 0.007089, 0.1066, 0.1145, 0.6009, 0.1982, 0.11, 0.5475, 0.4659, 0.1259, 0.05194, 0.6971, 0.7542, 0.8071, 0.4588, 0.3914, 0.1012, 0.1092, 0.2146, 0.2258, 0.286, 0.2798, 0.2254, 0.09642, 0.2086, 0.2751, 0.2624, 0.2801, 0.2908, 0.3469, 0.3283, 0.3362, 0.3183, 0.2818, 0.2858, 0.3089, 0.3151, 0.3036, 0.3116, 0.2993, 0.3061, 0.3093, 0.3163, 0.3223, 0.3002, 0.2953, 0.3058, 0.3019, 0.3125, 0.3072, 0.2998, 0.2943, 0.2908, 0.06343, 0.2746, 0.273, 0.2722, 0.2731, 0.2731, 0.272, 0.2589, 0.2314, 0.2399, 0.2657, 0.2634, 0.2536]): _vg.add([_i], _w, 'REPLACE')
_vg = ob_ray.vertex_groups.new(name='Bone.022')
for _i, _w in zip([9, 10, 11, 12, 13, 14, 15, 16, 17, 36, 49, 50, 51, 52, 53, 54, 55, 56, 57, 58, 59, 60, 61, 62, 63, 64, 65, 66, 67, 68, 69, 70, 71, 72, 73, 74, 75, 76, 77, 78, 79, 80, 81, 82, 83, 84, 85, 86, 87, 88, 89, 90, 91, 92, 93, 94, 95, 96, 97, 98, 99, 100, 101, 102, 103, 104, 105, 106, 107, 108, 109, 110, 111, 112, 113, 114, 115, 116, 117, 118, 119, 120, 121, 122, 123, 142, 143, 144, 145, 146, 147, 151, 152, 161, 162, 165, 166, 167, 168, 169, 172, 174, 177, 180, 181, 182, 184, 188, 189, 192, 193, 194, 195, 196, 197, 201, 213, 221, 222, 225, 284, 285, 314, 315, 334, 335, 337, 339, 565, 566, 567, 579, 580, 581, 582, 583, 584, 717, 718, 719, 720, 721, 722, 723, 724, 725, 726, 727, 728, 729, 730, 731, 732, 733, 734, 735, 736, 737, 738, 739, 740, 741, 742, 743, 744, 745, 746, 747, 748, 749, 750, 751, 752, 773, 775, 776, 777, 778, 779, 780, 781, 782, 783, 784, 785, 786, 787, 788], [0.8097, 0.8756, 0.8848, 0.7993, 0.8166, 0.8094, 0.8526, 0.9022, 0.8443, 0.02157, 0.2206, 0.4397, 0.6974, 0.5184, 0.2161, 0.5307, 0.6084, 0.8227, 0.5968, 0.2811, 0.4834, 0.1478, 0.3762, 0.5268, 0.5501, 0.5651, 0.544, 0.575, 0.5639, 0.2499, 0.3879, 0.1955, 0.5557, 0.1543, 0.2922, 0.4649, 0.3789, 0.5439, 0.5521, 0.5203, 0.5427, 0.5291, 0.5056, 0.7702, 0.8472, 0.8533, 0.7599, 0.7563, 0.7402, 0.7674, 0.8576, 0.7821, 0.9363, 0.9949, 0.6203, 0.6076, 0.6779, 0.9996, 0.6857, 0.6393, 0.8793, 0.8967, 0.7294, 0.6504, 0.7573, 0.6456, 0.6888, 0.6265, 0.6317, 0.5966, 0.6085, 0.7626, 0.8417, 0.8227, 0.9849, 0.7552, 0.8336, 0.9426, 0.5935, 0.6639, 0.5781, 0.6149, 0.5988, 0.6276, 0.8116, 0.1729, 0.1221, 0.1252, 0.09229, 0.1051, 0.09963, 0.00892, 0.05456, 0.0972, 0.06845, 0.2684, 0.1834, 0.1223, 0.07496, 0.1245, 0.1005, 0.05676, 0.03392, 0.07686, 0.05409, 0.02159, 0.0209, 0.1095, 0.08719, 0.1347, 0.1247, 0.07972, 0.08648, 0.05927, 0.06072, 0.03317, 0.0508, 0.04833, 0.03986, 0.0054, 0.008514, 0.01327, 0.05247, 0.05787, 0.1035, 0.03701, 0.05236, 0.1174, 0.3679, 0.0646, 0.002115, 0.1663, 0.1121, 0.07355, 0.3946, 0.53, 0.8913, 0.8625, 0.7035, 0.6975, 0.6098, 0.643, 0.7136, 0.8729, 0.7249, 0.6065, 0.6536, 0.5921, 0.5812, 0.5347, 0.5511, 0.5554, 0.5724, 0.6059, 0.6021, 0.548, 0.5522, 0.5593, 0.5644, 0.5743, 0.5778, 0.5805, 0.5691, 0.5556, 0.5716, 0.5827, 0.5749, 0.5871, 0.5775, 0.59, 0.6025, 0.6033, 0.5975, 0.9175, 1.0, 0.6392, 0.6389, 0.6387, 1.0, 0.6389, 0.6389, 0.6386, 0.6686, 0.7014, 0.6929, 0.6582, 0.656, 0.674]): _vg.add([_i], _w, 'REPLACE')
_m = ob_ray.modifiers.new('Armature', 'ARMATURE')
_m.object = ob_armature
ob_lamp.location = (4.076, 1.005, 5.904)
ob_lamp.rotation_euler = (0.6503, 0.05522, 1.866)
ob_lamp.lock_rotations_4d = False
ob_lamp.empty_display_type = 'ARROWS'
ob_lamp.color = (0.0, 0.0, 0.0, 0.0)
ob_lamp.lineart.crease_threshold = 0.0
ob_camera.location = (22.48, -13.51, 15.34)
ob_camera.rotation_euler = (1.109, 0.01082, 0.8149)
ob_camera.lock_rotations_4d = False
ob_camera.empty_display_type = 'ARROWS'
ob_camera.color = (0.0, 0.0, 0.0, 0.0)
ob_camera.display_type = 'WIRE'
ob_camera.lineart.crease_threshold = 0.0

# ---- collection membership
col_collection_1.objects.link(ob_sun)
col_collection_1.objects.link(ob_armature)
col_collection_1.objects.link(ob_ray)
col_collection_1.objects.link(ob_lamp)
col_collection_1.objects.link(ob_camera)

# ---- scene / render settings (as saved in the file)
scene.camera = ob_camera
scene.frame_start = 0; scene.frame_end = 24; scene.frame_set(0)
scene.render.engine = 'BLENDER_EEVEE_NEXT'
scene.render.resolution_percentage = 50
scene.render.dither_intensity = 0.0
scene.cycles.use_denoising = False
scene.cycles.samples = 10
scene.cycles.sampling_pattern = 'TABULATED_SOBOL'
scene.cycles.light_sampling_threshold = 0.0
scene.cycles.use_adaptive_sampling = False
scene.cycles.use_light_tree = False
scene.cycles.blur_glossy = 0.0
scene.cycles.volume_bounces = 1
scene.cycles.pixel_filter_type = 'GAUSSIAN'
scene.cycles.sample_clamp_indirect = 0.0
scene.view_settings.view_transform = 'Standard'
bpy.context.view_layer.update()
